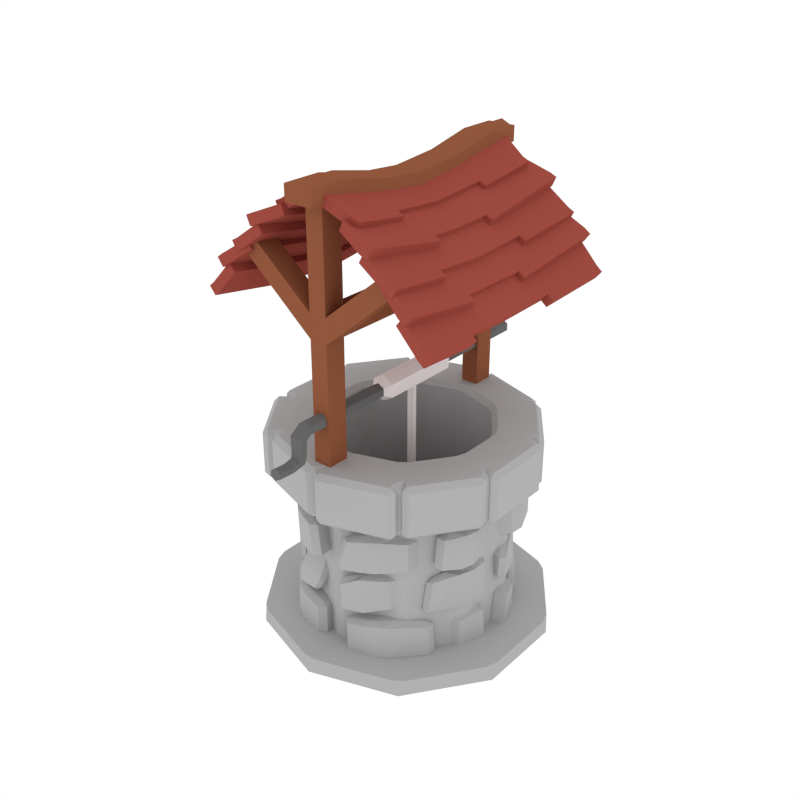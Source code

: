 # Source: Well.blend  (saved by Blender 2.79.0; exported with 4.5.12 LTS)
import bpy
from mathutils import Matrix  # noqa: F401  (used for matrix-valued properties, if any)

bpy.ops.wm.read_factory_settings(use_empty=True)
scene = bpy.context.scene
scene.name = 'Scene'

# ---- collections
col_collection_1 = bpy.data.collections.new('Collection 1'); scene.collection.children.link(col_collection_1)

# ---- materials (node trees are filled in below, after node groups)
mat_grey = bpy.data.materials.new('Grey')
mat_grey.alpha_threshold = 0.0
mat_grey.diffuse_color = (0.4385, 0.4385, 0.4385, 1.0)
mat_grey.roughness = 0.5
mat_brown = bpy.data.materials.new('Brown')
mat_brown.alpha_threshold = 0.0
mat_brown.diffuse_color = (0.281, 0.09589, 0.04671, 1.0)
mat_brown.roughness = 0.5
mat_lightred = bpy.data.materials.new('LightRed')
mat_lightred.alpha_threshold = 0.0
mat_lightred.diffuse_color = (0.3424, 0.07005, 0.05246, 1.0)
mat_lightred.roughness = 0.5
mat_white = bpy.data.materials.new('White')
mat_white.alpha_threshold = 0.0
mat_white.diffuse_color = (0.87, 0.8, 0.8, 1.0)
mat_white.roughness = 0.5
mat_darkgrey = bpy.data.materials.new('DarkGrey')
mat_darkgrey.alpha_threshold = 0.0
mat_darkgrey.diffuse_color = (0.1473, 0.1473, 0.1473, 1.0)
mat_darkgrey.roughness = 0.5

# ---- material node trees

# ---- world
world_world = bpy.data.worlds.new('World'); scene.world = world_world
world_world.color = (1.0, 1.0, 1.0)
world_world.use_sun_shadow = False
world_world.sun_shadow_jitter_overblur = 0.0
world_world.cycles.sampling_method = 'NONE'
world_world.cycles.sample_map_resolution = 256

# ---- meshes
me_cylinder_002 = bpy.data.meshes.new('Cylinder.002')
me_cylinder_002.from_pydata([(0.02184, 0.4638, 0.0637), (-3.698e-09, 0.4709, -0.002033), (-0.02184, 0.4638, 0.0637), (0.02184, 0.3726, 0.9433), (0.02297, 0.3964, 0.9662), (-0.02297, 0.3964, 0.9662), (-0.02184, 0.3726, 0.9433), (0.2768, 0.3809, -0.002033), (0.2549, 0.388, 0.0637), (0.2903, 0.3624, 0.0637), (0.2013, 0.3143, 0.9433), (0.2367, 0.2886, 0.9433), (0.2516, 0.3072, 0.9662), (0.2144, 0.3342, 0.9662), (0.4478, 0.1455, -0.002033), (0.4343, 0.1641, 0.0637), (0.4478, 0.1225, 0.0637), (0.3476, 0.1359, 0.9433), (0.3611, 0.09436, 0.9433), (0.3841, 0.1006, 0.9662), (0.3699, 0.1443, 0.9662), (0.4478, -0.1455, -0.002033), (0.4478, -0.1225, 0.0637), (0.4343, -0.1641, 0.0637), (0.3611, -0.09436, 0.9433), (0.3476, -0.1359, 0.9433), (0.3699, -0.1443, 0.9662), (0.3841, -0.1006, 0.9662), (0.2768, -0.3809, -0.002033), (0.2903, -0.3624, 0.0637), (0.2549, -0.388, 0.0637), (0.2367, -0.2886, 0.9433), (0.2013, -0.3143, 0.9433), (0.2144, -0.3342, 0.9662), (0.2516, -0.3072, 0.9662), (-3.929e-08, -0.4709, -0.002033), (0.02184, -0.4638, 0.0637), (-0.02184, -0.4638, 0.0637), (0.02184, -0.3726, 0.9433), (-0.02184, -0.3726, 0.9433), (-0.02297, -0.3964, 0.9662), (0.02297, -0.3964, 0.9662), (-0.2768, -0.3809, -0.002033), (-0.2549, -0.388, 0.0637), (-0.2903, -0.3624, 0.0637), (-0.2013, -0.3143, 0.9433), (-0.2367, -0.2886, 0.9433), (-0.2516, -0.3072, 0.9662), (-0.2144, -0.3342, 0.9662), (-0.4478, -0.1455, -0.002033), (-0.4343, -0.1641, 0.0637), (-0.4478, -0.1225, 0.0637), (-0.3476, -0.1359, 0.9433), (-0.3611, -0.09436, 0.9433), (-0.3841, -0.1006, 0.9662), (-0.3699, -0.1443, 0.9662), (-0.4478, 0.1455, -0.002033), (-0.4478, 0.1225, 0.0637), (-0.4343, 0.1641, 0.0637), (-0.3611, 0.09436, 0.9433), (-0.3476, 0.1359, 0.9433), (-0.3699, 0.1443, 0.9662), (-0.3841, 0.1006, 0.9662), (-0.2768, 0.3809, -0.002033), (-0.2903, 0.3624, 0.0637), (-0.2549, 0.388, 0.0637), (-0.2367, 0.2886, 0.9433), (-0.2013, 0.3143, 0.9433), (-0.2144, 0.3342, 0.9662), (-0.2516, 0.3072, 0.9662), (0.02184, 0.4638, 0.7041), (-0.02184, 0.4638, 0.7041), (-0.02297, 0.4876, 0.727), (0.02297, 0.4876, 0.727), (0.2549, 0.388, 0.7041), (0.268, 0.4079, 0.727), (0.3052, 0.3809, 0.727), (0.2903, 0.3624, 0.7041), (0.4343, 0.1641, 0.7041), (0.4566, 0.1725, 0.727), (0.4708, 0.1288, 0.727), (0.4478, 0.1225, 0.7041), (0.4478, -0.1225, 0.7041), (0.4708, -0.1288, 0.727), (0.4566, -0.1725, 0.727), (0.4343, -0.1641, 0.7041), (0.2903, -0.3624, 0.7041), (0.3052, -0.3809, 0.727), (0.268, -0.4079, 0.727), (0.2549, -0.388, 0.7041), (0.02184, -0.4638, 0.7041), (0.02297, -0.4876, 0.727), (-0.02297, -0.4876, 0.727), (-0.02184, -0.4638, 0.7041), (-0.2549, -0.388, 0.7041), (-0.268, -0.4079, 0.727), (-0.3052, -0.3809, 0.727), (-0.2903, -0.3624, 0.7041), (-0.4343, -0.1641, 0.7041), (-0.4566, -0.1725, 0.727), (-0.4708, -0.1288, 0.727), (-0.4478, -0.1225, 0.7041), (-0.4478, 0.1225, 0.7041), (-0.4708, 0.1288, 0.727), (-0.4566, 0.1725, 0.727), (-0.4343, 0.1641, 0.7041), (-0.2903, 0.3624, 0.7041), (-0.3052, 0.3809, 0.727), (-0.268, 0.4079, 0.727), (-0.2549, 0.388, 0.7041), (0.329, 0.4137, 0.9662), (0.361, 0.4477, 0.9662), (0.3475, 0.4663, 0.9433), (0.3361, 0.4746, 0.9433), (0.3142, 0.4817, 0.9662), (0.2918, 0.4407, 0.9662), (-0.02297, 0.528, 0.9662), (0.02297, 0.528, 0.9662), (0.02894, 0.5744, 0.9662), (0.007098, 0.5815, 0.9433), (-0.007098, 0.5815, 0.9433), (-0.02894, 0.5744, 0.9662), (0.007098, 0.5815, 0.75), (0.02894, 0.5744, 0.727), (0.02297, 0.528, 0.727), (-0.02297, 0.528, 0.727), (-0.02894, 0.5744, 0.727), (-0.007098, 0.5815, 0.75), (0.5093, 0.1413, 0.9662), (0.5552, 0.15, 0.9662), (0.5552, 0.1729, 0.9433), (0.5508, 0.1864, 0.9433), (0.5373, 0.205, 0.9662), (0.4951, 0.185, 0.9662), (0.5552, -0.15, 0.9662), (0.5093, -0.1413, 0.9662), (0.4951, -0.185, 0.9662), (0.5373, -0.205, 0.9662), (0.5508, -0.1864, 0.9433), (0.5552, -0.1729, 0.9433), (0.2918, -0.4407, 0.9662), (0.3142, -0.4817, 0.9662), (0.3361, -0.4746, 0.9433), (0.3475, -0.4663, 0.9433), (0.361, -0.4477, 0.9662), (0.329, -0.4137, 0.9662), (-0.02297, -0.528, 0.9662), (-0.02894, -0.5744, 0.9662), (-0.007098, -0.5815, 0.9433), (0.007098, -0.5815, 0.9433), (0.02894, -0.5744, 0.9662), (0.02297, -0.528, 0.9662), (-0.329, -0.4137, 0.9662), (-0.361, -0.4477, 0.9662), (-0.3475, -0.4663, 0.9433), (-0.3361, -0.4746, 0.9433), (-0.3142, -0.4817, 0.9662), (-0.2918, -0.4407, 0.9662), (-0.5093, -0.1413, 0.9662), (-0.5552, -0.15, 0.9662), (-0.5552, -0.1729, 0.9433), (-0.5508, -0.1864, 0.9433), (-0.5373, -0.205, 0.9662), (-0.4951, -0.185, 0.9662), (-0.5552, 0.15, 0.9662), (-0.5093, 0.1413, 0.9662), (-0.4951, 0.185, 0.9662), (-0.5373, 0.205, 0.9662), (-0.5508, 0.1864, 0.9433), (-0.5552, 0.1729, 0.9433), (-0.361, 0.4477, 0.9662), (-0.329, 0.4137, 0.9662), (-0.2918, 0.4407, 0.9662), (-0.3142, 0.4817, 0.9662), (-0.3361, 0.4746, 0.9433), (-0.3475, 0.4663, 0.9433), (0.3475, 0.4663, 0.75), (0.361, 0.4477, 0.727), (0.329, 0.4137, 0.727), (0.2918, 0.4407, 0.727), (0.3142, 0.4817, 0.727), (0.3361, 0.4746, 0.75), (0.5552, 0.1729, 0.75), (0.5552, 0.15, 0.727), (0.5093, 0.1413, 0.727), (0.4951, 0.185, 0.727), (0.5373, 0.205, 0.727), (0.5508, 0.1864, 0.75), (0.5552, -0.1729, 0.75), (0.5508, -0.1864, 0.75), (0.5373, -0.205, 0.727), (0.4951, -0.185, 0.727), (0.5093, -0.1413, 0.727), (0.5552, -0.15, 0.727), (0.3361, -0.4746, 0.75), (0.3142, -0.4817, 0.727), (0.2918, -0.4407, 0.727), (0.329, -0.4137, 0.727), (0.361, -0.4477, 0.727), (0.3475, -0.4663, 0.75), (-0.007098, -0.5815, 0.75), (-0.02894, -0.5744, 0.727), (-0.02297, -0.528, 0.727), (0.02297, -0.528, 0.727), (0.02894, -0.5744, 0.727), (0.007098, -0.5815, 0.75), (-0.2918, -0.4407, 0.727), (-0.3142, -0.4817, 0.727), (-0.3361, -0.4746, 0.75), (-0.3475, -0.4663, 0.75), (-0.361, -0.4477, 0.727), (-0.329, -0.4137, 0.727), (-0.4951, -0.185, 0.727), (-0.5373, -0.205, 0.727), (-0.5508, -0.1864, 0.75), (-0.5552, -0.1729, 0.75), (-0.5552, -0.15, 0.727), (-0.5093, -0.1413, 0.727), (-0.5093, 0.1413, 0.727), (-0.5552, 0.15, 0.727), (-0.5552, 0.1729, 0.75), (-0.5508, 0.1864, 0.75), (-0.5373, 0.205, 0.727), (-0.4951, 0.185, 0.727), (-0.3361, 0.4746, 0.75), (-0.3142, 0.4817, 0.727), (-0.2918, 0.4407, 0.727), (-0.329, 0.4137, 0.727), (-0.361, 0.4477, 0.727), (-0.3475, 0.4663, 0.75), (0.369, -0.4535, 0.9662), (0.3555, -0.4721, 0.9433), (0.3876, -0.467, 0.9433), (0.5453, -0.2108, 0.9662), (0.5639, -0.2243, 0.9433), (0.5588, -0.1922, 0.9433), (0.5588, -0.1922, 0.75), (0.5639, -0.2243, 0.75), (0.5453, -0.2108, 0.727), (0.3555, -0.4721, 0.75), (0.369, -0.4535, 0.727), (0.3876, -0.467, 0.75), (0.2013, 0.3143, 0.206), (0.2367, 0.2886, 0.206), (0.02184, 0.3726, 0.206), (-0.02184, 0.3726, 0.206), (0.3476, 0.1359, 0.206), (0.3611, 0.09436, 0.206), (0.3611, -0.09436, 0.206), (0.3476, -0.1359, 0.206), (0.2367, -0.2886, 0.206), (0.2013, -0.3143, 0.206), (0.02184, -0.3726, 0.206), (-0.02184, -0.3726, 0.206), (-0.2013, -0.3143, 0.206), (-0.2367, -0.2886, 0.206), (-0.3476, -0.1359, 0.206), (-0.3611, -0.09436, 0.206), (-0.3611, 0.09436, 0.206), (-0.3476, 0.1359, 0.206), (-0.2367, 0.2886, 0.206), (-0.2013, 0.3143, 0.206), (0.03635, -0.5972, 0.9662), (0.0145, -0.6043, 0.9433), (0.04345, -0.619, 0.9433), (0.3216, -0.5045, 0.9662), (0.3287, -0.5263, 0.9433), (0.3435, -0.4974, 0.9433), (0.3435, -0.4974, 0.75), (0.3287, -0.5263, 0.75), (0.3216, -0.5045, 0.727), (0.0145, -0.6043, 0.75), (0.03635, -0.5972, 0.727), (0.04345, -0.619, 0.75), (-0.3223, -0.5066, 0.9433), (-0.03702, -0.5993, 0.9433), (-0.03702, -0.5993, 0.75), (-0.3223, -0.5066, 0.75), (-0.5638, -0.2242, 0.9662), (-0.5773, -0.2057, 0.9433), (-0.5824, -0.2377, 0.9433), (-0.3875, -0.4669, 0.9662), (-0.4061, -0.4804, 0.9433), (-0.374, -0.4855, 0.9433), (-0.374, -0.4855, 0.75), (-0.4061, -0.4804, 0.75), (-0.3875, -0.4669, 0.727), (-0.5773, -0.2057, 0.75), (-0.5638, -0.2242, 0.727), (-0.5824, -0.2377, 0.75), (-0.5697, 0.15, 0.9662), (-0.5697, 0.1729, 0.9433), (-0.5927, 0.15, 0.9433), (-0.5697, -0.15, 0.9662), (-0.5927, -0.15, 0.9433), (-0.5697, -0.1729, 0.9433), (-0.5697, -0.1729, 0.75), (-0.5927, -0.15, 0.75), (-0.5697, -0.15, 0.727), (-0.5697, 0.1729, 0.75), (-0.5697, 0.15, 0.727), (-0.5927, 0.15, 0.75), (-0.3829, 0.4636, 0.9662), (-0.3694, 0.4822, 0.9433), (-0.4015, 0.4771, 0.9433), (-0.5592, 0.2209, 0.9662), (-0.5778, 0.2344, 0.9433), (-0.5727, 0.2023, 0.9433), (-0.5727, 0.2023, 0.75), (-0.5778, 0.2344, 0.75), (-0.5592, 0.2209, 0.727), (-0.3694, 0.4822, 0.75), (-0.3829, 0.4636, 0.727), (-0.4015, 0.4771, 0.75), (-0.01416, 0.6032, 0.75), (-0.03601, 0.5961, 0.727), (-0.04311, 0.618, 0.75), (-0.01416, 0.6032, 0.9433), (-0.04311, 0.618, 0.9433), (-0.03601, 0.5961, 0.9662), (-0.3213, 0.5035, 0.9662), (-0.3284, 0.5253, 0.9433), (-0.3431, 0.4964, 0.9433), (-0.3431, 0.4964, 0.75), (-0.3284, 0.5253, 0.75), (-0.3213, 0.5035, 0.727), (0.3222, 0.5062, 0.9433), (0.03689, 0.5988, 0.9433), (0.03689, 0.5988, 0.75), (0.3222, 0.5062, 0.75), (0.5373, 0.205, 0.9662), (0.5508, 0.1864, 0.9433), (0.5559, 0.2185, 0.9433), (0.361, 0.4477, 0.9662), (0.3796, 0.4612, 0.9433), (0.3475, 0.4663, 0.9433), (0.3475, 0.4663, 0.75), (0.3796, 0.4612, 0.75), (0.361, 0.4477, 0.727), (0.5508, 0.1864, 0.75), (0.5373, 0.205, 0.727), (0.5559, 0.2185, 0.75), (0.563, -0.15, 0.9662), (0.563, -0.1729, 0.9433), (0.5859, -0.15, 0.9433), (0.563, 0.15, 0.9662), (0.5859, 0.15, 0.9433), (0.563, 0.1729, 0.9433), (0.563, 0.1729, 0.75), (0.5859, 0.15, 0.75), (0.563, 0.15, 0.727), (0.563, -0.1729, 0.75), (0.563, -0.15, 0.727), (0.5859, -0.15, 0.75), (-0.03114, 0.6611, 0.06858), (0.03114, 0.6611, 0.06858), (-1.232e-08, 0.6712, -0.007184), (0.4138, 0.5165, 0.06858), (0.3945, 0.543, -0.007184), (0.3634, 0.5531, 0.06858), (0.6384, 0.1747, 0.06858), (0.6384, 0.2074, -0.007184), (0.6191, 0.2339, 0.06858), (0.6191, -0.2339, 0.06858), (0.6384, -0.2074, -0.007184), (0.6384, -0.1747, 0.06858), (0.3634, -0.5531, 0.06858), (0.3945, -0.543, -0.007184), (0.4138, -0.5165, 0.06858), (-0.03114, -0.6611, 0.06858), (-6.305e-08, -0.6712, -0.007184), (0.03114, -0.6611, 0.06858), (-0.4138, -0.5165, 0.06858), (-0.3945, -0.543, -0.007184), (-0.3634, -0.5531, 0.06858), (-0.6384, -0.1747, 0.06858), (-0.6384, -0.2074, -0.007184), (-0.6191, -0.2339, 0.06858), (-0.6191, 0.2339, 0.06858), (-0.6384, 0.2074, -0.007184), (-0.6384, 0.1747, 0.06858), (-0.3634, 0.5531, 0.06858), (-0.3945, 0.543, -0.007184), (-0.4138, 0.5165, 0.06858), (0.3227, 0.1849, 0.05302), (0.3392, 0.1544, 0.04045), (0.3395, 0.1588, 0.2068), (0.3227, 0.1849, 0.1871), (0.3951, 0.1758, 0.04028), (0.3836, 0.2082, 0.05302), (0.4583, 0.1881, 0.05362), (0.3956, 0.1786, 0.2054), (0.4597, 0.1886, 0.1914), (0.3836, 0.2082, 0.1871), (0.3783, 0.08217, 0.04225), (0.3995, 0.04455, 0.05655), (0.3987, 0.06507, 0.2156), (0.3777, 0.09937, 0.221), (0.5046, 0.05968, 0.05596), (0.4514, 0.03409, 0.05655), (0.4323, 0.07131, 0.04255), (0.5034, 0.07907, 0.2096), (0.4318, 0.09186, 0.2232), (0.4514, 0.05455, 0.2156), (0.2983, 0.2679, 0.05279), (0.3196, 0.2416, 0.06611), (0.3127, 0.2498, 0.2055), (0.2889, 0.2742, 0.2237), (0.06613, 0.368, 0.06257), (0.1011, 0.362, 0.04994), (0.09753, 0.3634, 0.2159), (0.06613, 0.368, 0.1967), (0.3855, 0.3192, 0.06612), (0.3787, 0.2761, 0.06611), (0.3554, 0.3012, 0.05279), (0.3464, 0.3098, 0.2215), (0.3722, 0.2846, 0.2055), (0.3777, 0.3268, 0.2078), (0.09242, 0.4766, 0.04989), (0.05723, 0.4859, 0.06257), (0.08825, 0.5128, 0.06321), (0.08931, 0.4784, 0.2155), (0.0884, 0.5135, 0.2013), (0.05723, 0.4859, 0.1967), (0.2073, 0.3438, 0.05209), (0.2754, 0.2961, 0.05279), (0.2488, 0.3151, 0.2321), (0.188, 0.3502, 0.2327), (0.2086, 0.4863, 0.06547), (0.2651, 0.4531, 0.06611), (0.2769, 0.3893, 0.05279), (0.209, 0.4507, 0.05214), (0.2474, 0.4613, 0.2221), (0.19, 0.4928, 0.2186), (0.1894, 0.4582, 0.2331), (0.2532, 0.4059, 0.2349), (0.2586, 0.2786, 0.4319), (0.2262, 0.3, 0.4472), (0.2317, 0.2991, 0.2772), (0.2586, 0.2786, 0.2978), (0.2332, 0.3801, 0.4475), (0.266, 0.3619, 0.4329), (0.2415, 0.4168, 0.4344), (0.2373, 0.3798, 0.2793), (0.2426, 0.4182, 0.2947), (0.266, 0.3619, 0.2988), (0.1043, 0.403, 0.4419), (0.1644, 0.3579, 0.4514), (0.1139, 0.4003, 0.2607), (0.1833, 0.355, 0.2638), (0.137, 0.4957, 0.4386), (0.0791, 0.5231, 0.4113), (0.09374, 0.4862, 0.4417), (0.1534, 0.4399, 0.4515), (0.1556, 0.4895, 0.2759), (0.1725, 0.4353, 0.2636), (0.1019, 0.4815, 0.2598), (0.09528, 0.5179, 0.2738), (0.3947, 0.08349, 0.2983), (0.4042, 0.05777, 0.3218), (0.4158, 0.04449, 0.4345), (0.3994, 0.0815, 0.4504), (0.2734, 0.2702, 0.2575), (0.2961, 0.2445, 0.2496), (0.2965, 0.2574, 0.461), (0.2697, 0.2811, 0.4508), (0.4867, 0.07873, 0.2934), (0.4668, 0.04922, 0.3066), (0.4545, 0.08022, 0.2867), (0.4594, 0.06918, 0.4386), (0.4819, 0.03419, 0.4187), (0.4992, 0.06082, 0.4151), (0.3037, 0.304, 0.2486), (0.2735, 0.3262, 0.2642), (0.3104, 0.3408, 0.2624), (0.3003, 0.3096, 0.4671), (0.3079, 0.3453, 0.454), (0.2706, 0.33, 0.4578), (0.3432, 0.1923, 0.2611), (0.3793, 0.1291, 0.2809), (0.351, 0.1861, 0.4549), (0.3077, 0.2473, 0.4596), (0.3716, 0.3009, 0.2581), (0.413, 0.2512, 0.2625), (0.4055, 0.1839, 0.2616), (0.3629, 0.2692, 0.2511), (0.3854, 0.2762, 0.4417), (0.3391, 0.3256, 0.4498), (0.3236, 0.2951, 0.4638), (0.3696, 0.2309, 0.4552), (0.05187, 0.399, 0.4942), (0.084, 0.3893, 0.4813), (0.1068, 0.3795, 0.6527), (0.0815, 0.3887, 0.6292), (0.2569, 0.276, 0.4795), (0.2822, 0.2499, 0.492), (0.2822, 0.2499, 0.6261), (0.263, 0.2692, 0.6483), (0.07629, 0.5396, 0.4945), (0.07791, 0.5026, 0.4812), (0.04549, 0.5168, 0.4942), (0.1093, 0.4903, 0.6484), (0.1063, 0.5276, 0.6336), (0.07482, 0.5053, 0.6292), (0.2928, 0.3477, 0.4793), (0.3103, 0.3788, 0.4926), (0.3194, 0.3239, 0.492), (0.2955, 0.3469, 0.6447), (0.3194, 0.3239, 0.6261), (0.3114, 0.3799, 0.6304), (0.1404, 0.3719, 0.4819), (0.2053, 0.3293, 0.4812), (0.1988, 0.3338, 0.6777), (0.157, 0.3612, 0.6759), (0.2136, 0.4752, 0.4949), (0.2148, 0.4249, 0.4815), (0.1507, 0.4767, 0.4819), (0.1567, 0.5109, 0.4953), (0.1744, 0.5028, 0.6465), (0.1719, 0.4681, 0.6665), (0.2255, 0.43, 0.6672), (0.2307, 0.4659, 0.6486), (0.3439, 0.08865, 0.6625), (0.3914, 0.08449, 0.6716), (0.3704, 0.1098, 0.4995), (0.3446, 0.1044, 0.5236), (0.3775, 0.2203, 0.6793), (0.3684, 0.2563, 0.6684), (0.365, 0.262, 0.5345), (0.3729, 0.2314, 0.5136), (0.4385, 0.034, 0.6568), (0.4154, 0.05882, 0.6719), (0.3944, 0.03225, 0.6589), (0.4118, 0.07875, 0.5025), (0.4363, 0.05202, 0.515), (0.3948, 0.04821, 0.52), (0.4293, 0.2552, 0.6796), (0.4582, 0.2767, 0.6664), (0.4184, 0.29, 0.6686), (0.4251, 0.2656, 0.5144), (0.415, 0.2956, 0.5346), (0.4554, 0.2828, 0.5285), (0.4116, 0.08336, 0.6699), (0.4032, 0.1171, 0.6722), (0.3956, 0.1449, 0.4928), (0.3715, 0.11, 0.499), (0.4986, 0.1606, 0.6582), (0.4675, 0.1448, 0.6717), (0.4073, 0.04803, 0.6702), (0.4888, 0.1008, 0.6562), (0.4836, 0.1251, 0.5038), (0.4249, 0.09294, 0.4917), (0.459, 0.173, 0.4919), (0.4906, 0.1862, 0.5062), (0.08822, 0.37, 0.2777), (0.04947, 0.4095, 0.2824), (0.08252, 0.4051, 0.2644), (0.0873, 0.3718, 0.407), (0.06829, 0.4098, 0.4206), (0.04891, 0.4123, 0.396), (0.07188, 0.4877, 0.2638), (0.03748, 0.4965, 0.2809), (0.06658, 0.5238, 0.277), (0.05591, 0.4945, 0.4193), (0.06575, 0.5256, 0.4033), (0.03697, 0.4993, 0.3945), (-0.3732, 0.1878, 0.1816), (-0.3715, 0.1664, 0.2116), (-0.4055, 0.04056, 0.1799), (-0.4172, 0.03126, 0.1464), (-0.4056, 0.1979, 0.2052), (-0.4436, 0.2104, 0.2066), (-0.4074, 0.1774, 0.2356), (-0.4504, 0.04297, 0.1697), (-0.4428, 0.05174, 0.2047), (-0.4814, 0.08167, 0.175), (-0.3946, 0.2075, 0.03118), (-0.3841, 0.2087, 0.07542), (-0.4346, 0.03833, 0.04941), (-0.441, 0.05509, 0.01299), (-0.4494, 0.2257, 0.04631), (-0.411, 0.2235, 0.06964), (-0.4218, 0.2221, 0.02691), (-0.4943, 0.07849, 0.02956), (-0.4695, 0.07003, 0.009669), (-0.4641, 0.05105, 0.04763), (-0.05268, 0.3741, 0.2079), (-0.08708, 0.3732, 0.2196), (-0.0896, 0.371, 0.02898), (-0.05668, 0.3748, 0.04882), (-0.2818, 0.2742, 0.2122), (-0.3072, 0.2503, 0.1982), (-0.3008, 0.2513, 0.0642), (-0.2771, 0.2736, 0.04633), (-0.07405, 0.4738, 0.2077), (-0.07876, 0.4388, 0.2205), (-0.04407, 0.4421, 0.2089), (-0.08293, 0.4382, 0.03207), (-0.07797, 0.4733, 0.04629), (-0.04805, 0.4432, 0.04979), (-0.3778, 0.3372, 0.2082), (-0.4084, 0.356, 0.1935), (-0.406, 0.315, 0.1939), (-0.3732, 0.3371, 0.0426), (-0.3996, 0.3161, 0.05996), (-0.4022, 0.3577, 0.0556), (-0.1234, 0.3723, 0.2178), (-0.2026, 0.3473, 0.2145), (-0.2107, 0.3373, 0.03323), (-0.146, 0.3642, 0.0371), (-0.3141, 0.4353, 0.1964), (-0.2863, 0.4138, 0.211), (-0.1964, 0.4302, 0.2148), (-0.2534, 0.4599, 0.1989), (-0.2632, 0.4521, 0.04224), (-0.2151, 0.4231, 0.03151), (-0.2955, 0.4043, 0.02928), (-0.3232, 0.4258, 0.04263), (-0.041, 0.3895, 0.3), (-0.0119, 0.3998, 0.317), (-0.02831, 0.4026, 0.4292), (-0.0583, 0.3962, 0.4425), (-0.0893, 0.4365, 0.2915), (-0.1104, 0.4617, 0.2989), (-0.06197, 0.4488, 0.3076), (-0.1076, 0.4426, 0.4324), (-0.07838, 0.4516, 0.4197), (-0.1278, 0.4661, 0.4157), (-0.1728, 0.3639, 0.2858), (-0.1106, 0.3794, 0.2864), (-0.1882, 0.3726, 0.4383), (-0.1218, 0.3942, 0.4448), (-0.2162, 0.4346, 0.2806), (-0.1697, 0.4155, 0.2767), (-0.2325, 0.401, 0.2763), (-0.2679, 0.4116, 0.2969), (-0.2223, 0.4469, 0.4184), (-0.2728, 0.4223, 0.4134), (-0.2474, 0.4077, 0.4295), (-0.1797, 0.4297, 0.4356), (-0.3025, 0.2997, 0.3835), (-0.3172, 0.2764, 0.4068), (-0.3088, 0.2761, 0.2548), (-0.2927, 0.3133, 0.2706), (-0.3772, 0.09814, 0.4579), (-0.3812, 0.06387, 0.4509), (-0.3743, 0.04723, 0.2581), (-0.3734, 0.08266, 0.2467), (-0.3482, 0.3455, 0.4041), (-0.332, 0.3184, 0.4132), (-0.312, 0.3446, 0.3926), (-0.3184, 0.3193, 0.2615), (-0.3346, 0.3584, 0.2819), (-0.3027, 0.3586, 0.2798), (-0.4366, 0.07143, 0.4617), (-0.4702, 0.0557, 0.4472), (-0.4376, 0.03309, 0.4484), (-0.4292, 0.05217, 0.2441), (-0.4301, 0.01672, 0.2555), (-0.4636, 0.03949, 0.2564), (-0.3426, 0.2355, 0.424), (-0.3679, 0.1675, 0.4446), (-0.3732, 0.09772, 0.2476), (-0.3557, 0.1707, 0.2509), (-0.471, 0.1289, 0.4471), (-0.4402, 0.1397, 0.4548), (-0.3923, 0.2217, 0.4416), (-0.4524, 0.1905, 0.4398), (-0.4496, 0.1429, 0.263), (-0.4025, 0.1541, 0.251), (-0.4301, 0.07977, 0.2456), (-0.4647, 0.07653, 0.2583), (-0.05303, 0.3889, 0.4625), (-0.01996, 0.3947, 0.4755), (-0.05087, 0.3897, 0.6104), (-0.07714, 0.384, 0.6341), (-0.267, 0.2755, 0.4742), (-0.2386, 0.2981, 0.4615), (-0.2458, 0.294, 0.6303), (-0.2673, 0.2769, 0.6083), (-0.03412, 0.5213, 0.4764), (-0.005054, 0.4963, 0.476), (-0.03842, 0.4845, 0.4631), (-0.07064, 0.4745, 0.6303), (-0.03515, 0.487, 0.611), (-0.06491, 0.5114, 0.6154), (-0.2641, 0.3456, 0.4612), (-0.2922, 0.3238, 0.4739), (-0.2792, 0.378, 0.4745), (-0.2667, 0.345, 0.6265), (-0.2802, 0.3791, 0.6123), (-0.2922, 0.3238, 0.608), (-0.1808, 0.3445, 0.4628), (-0.1111, 0.3787, 0.4632), (-0.1293, 0.3723, 0.6572), (-0.1742, 0.3503, 0.6592), (-0.1758, 0.467, 0.4768), (-0.1164, 0.4985, 0.4772), (-0.1129, 0.4639, 0.4638), (-0.1806, 0.417, 0.4633), (-0.1347, 0.4918, 0.6284), (-0.1935, 0.459, 0.6305), (-0.1909, 0.4228, 0.6491), (-0.1347, 0.4569, 0.6484), (-0.3806, 0.2363, 0.4946), (-0.334, 0.2271, 0.5051), (-0.3393, 0.2178, 0.6445), (-0.3661, 0.2164, 0.6682), (-0.3775, 0.06325, 0.5056), (-0.3823, 0.09951, 0.493), (-0.3822, 0.09544, 0.6591), (-0.3775, 0.06325, 0.6397), (-0.4219, 0.2924, 0.5061), (-0.3779, 0.289, 0.5051), (-0.4014, 0.2645, 0.4927), (-0.4036, 0.2518, 0.6628), (-0.3828, 0.2794, 0.6445), (-0.4246, 0.2806, 0.6486), (-0.4377, 0.07082, 0.4929), (-0.4311, 0.03555, 0.5056), (-0.4691, 0.05334, 0.5063), (-0.438, 0.06739, 0.6585), (-0.4698, 0.05318, 0.6443), (-0.4311, 0.03555, 0.6397), (-0.3961, 0.2052, 0.4951), (-0.3885, 0.226, 0.492), (-0.3672, 0.2164, 0.6686), (-0.3953, 0.1848, 0.6757), (-0.4961, 0.1736, 0.5085), (-0.4795, 0.2319, 0.5083), (-0.4191, 0.2356, 0.4956), (-0.4632, 0.1851, 0.4952), (-0.4801, 0.2139, 0.6617), (-0.4941, 0.154, 0.6616), (-0.4615, 0.1642, 0.6762), (-0.4184, 0.2397, 0.6739), (-0.1799, 0.3392, 0.4258), (-0.2073, 0.3544, 0.4327), (-0.2254, 0.3345, 0.4152), (-0.1658, 0.3369, 0.3174), (-0.2137, 0.3333, 0.3198), (-0.1988, 0.3442, 0.3007), (-0.2667, 0.3911, 0.4237), (-0.2914, 0.4065, 0.4083), (-0.2885, 0.3728, 0.4063), (-0.2605, 0.381, 0.2919), (-0.2767, 0.3716, 0.311), (-0.2776, 0.4043, 0.3025), (0.3392, -0.1544, 0.04045), (0.3227, -0.1849, 0.05302), (0.3227, -0.1849, 0.1871), (0.3395, -0.1588, 0.2068), (0.3951, -0.1758, 0.04028), (0.44, -0.1881, 0.05362), (0.3836, -0.2082, 0.05302), (0.3956, -0.1786, 0.2054), (0.3836, -0.2082, 0.1871), (0.4414, -0.1886, 0.1914), (0.3995, -0.04455, 0.05655), (0.3783, -0.08217, 0.04225), (0.3777, -0.09937, 0.221), (0.3987, -0.06507, 0.2156), (0.4863, -0.05968, 0.05596), (0.4323, -0.07131, 0.04255), (0.4514, -0.03409, 0.05655), (0.4851, -0.07907, 0.2096), (0.4514, -0.05455, 0.2156), (0.4318, -0.09186, 0.2232), (0.3196, -0.2416, 0.06611), (0.2983, -0.2679, 0.05279), (0.2889, -0.2742, 0.2237), (0.3127, -0.2498, 0.2055), (0.1011, -0.362, 0.04994), (0.06613, -0.368, 0.06257), (0.06613, -0.368, 0.1967), (0.09753, -0.3634, 0.2159), (0.3855, -0.3192, 0.06612), (0.3554, -0.3012, 0.05279), (0.3787, -0.2761, 0.06611), (0.3464, -0.3098, 0.2215), (0.3777, -0.3268, 0.2078), (0.3722, -0.2846, 0.2055), (0.09242, -0.4766, 0.04989), (0.08825, -0.5128, 0.06321), (0.05723, -0.4859, 0.06257), (0.08931, -0.4784, 0.2155), (0.05723, -0.4859, 0.1967), (0.0884, -0.5135, 0.2013), (0.2754, -0.2961, 0.05279), (0.2073, -0.3438, 0.05209), (0.188, -0.3502, 0.2327), (0.2488, -0.3151, 0.2321), (0.2086, -0.4863, 0.06547), (0.209, -0.4507, 0.05214), (0.2769, -0.3893, 0.05279), (0.2651, -0.4531, 0.06611), (0.2474, -0.4613, 0.2221), (0.2532, -0.4059, 0.2349), (0.1894, -0.4582, 0.2331), (0.19, -0.4928, 0.2186), (0.2262, -0.3, 0.4472), (0.2586, -0.2786, 0.4319), (0.2586, -0.2786, 0.2978), (0.2317, -0.2991, 0.2772), (0.2332, -0.3801, 0.4475), (0.2415, -0.4168, 0.4344), (0.266, -0.3619, 0.4329), (0.2373, -0.3798, 0.2793), (0.266, -0.3619, 0.2988), (0.2426, -0.4182, 0.2947), (0.1644, -0.3579, 0.4514), (0.1833, -0.355, 0.2638), (0.137, -0.4957, 0.4386), (0.1534, -0.4399, 0.4515), (0.1556, -0.4895, 0.2759), (0.1725, -0.4353, 0.2636), (0.3337, -0.2557, 0.4032), (0.3484, -0.2324, 0.4324), (0.34, -0.2321, 0.243), (0.3239, -0.2693, 0.2627), (0.3743, -0.09942, 0.4578), (0.3783, -0.06515, 0.4508), (0.3715, -0.04851, 0.258), (0.3705, -0.08393, 0.2467), (0.3823, -0.3002, 0.429), (0.3661, -0.2731, 0.4404), (0.3462, -0.2993, 0.4147), (0.3525, -0.274, 0.2514), (0.3687, -0.3131, 0.2768), (0.3368, -0.3133, 0.2742), (0.4367, -0.07143, 0.4617), (0.4703, -0.0557, 0.4472), (0.4377, -0.03309, 0.4484), (0.4292, -0.05217, 0.2441), (0.4302, -0.01672, 0.2555), (0.4637, -0.03949, 0.2564), (0.3338, -0.2621, 0.4462), (0.365, -0.1687, 0.4445), (0.3703, -0.09899, 0.2475), (0.3528, -0.172, 0.2508), (0.4711, -0.1289, 0.4471), (0.4403, -0.1397, 0.4548), (0.3922, -0.2416, 0.4563), (0.4523, -0.2104, 0.4545), (0.4416, -0.1645, 0.2646), (0.4026, -0.1541, 0.251), (0.4302, -0.07977, 0.2456), (0.4648, -0.07653, 0.2583), (0.084, -0.3892, 0.4813), (0.05187, -0.399, 0.4942), (0.0815, -0.3887, 0.6292), (0.1068, -0.3795, 0.6527), (0.2822, -0.2499, 0.492), (0.2569, -0.2761, 0.4795), (0.263, -0.2693, 0.6483), (0.2822, -0.2499, 0.6261), (0.07625, -0.5396, 0.4945), (0.04545, -0.5168, 0.4942), (0.07788, -0.5026, 0.4812), (0.1093, -0.4903, 0.6484), (0.07479, -0.5053, 0.6292), (0.1063, -0.5275, 0.6336), (0.2929, -0.3477, 0.4793), (0.3194, -0.3239, 0.492), (0.3103, -0.3789, 0.4926), (0.2955, -0.3469, 0.6447), (0.3114, -0.3799, 0.6304), (0.3194, -0.3239, 0.6261), (0.2053, -0.3293, 0.4812), (0.1404, -0.3719, 0.4819), (0.157, -0.3612, 0.6759), (0.1988, -0.3338, 0.6777), (0.2136, -0.4752, 0.4949), (0.1566, -0.5109, 0.4953), (0.1507, -0.4767, 0.4819), (0.2147, -0.4249, 0.4815), (0.1744, -0.5028, 0.6465), (0.2307, -0.4659, 0.6486), (0.2255, -0.43, 0.6672), (0.1719, -0.4681, 0.6665), (0.3807, -0.2363, 0.4946), (0.3341, -0.2271, 0.5051), (0.3394, -0.2178, 0.6445), (0.3662, -0.2164, 0.6682), (0.3776, -0.06325, 0.5056), (0.3824, -0.09951, 0.493), (0.3823, -0.09544, 0.6591), (0.3776, -0.06325, 0.6397), (0.4219, -0.2924, 0.5061), (0.378, -0.289, 0.5051), (0.4015, -0.2645, 0.4927), (0.4036, -0.2518, 0.6628), (0.3829, -0.2794, 0.6445), (0.4247, -0.2806, 0.6486), (0.4378, -0.07082, 0.4929), (0.4312, -0.03555, 0.5056), (0.4692, -0.05334, 0.5063), (0.4381, -0.06739, 0.6585), (0.4699, -0.05318, 0.6443), (0.4312, -0.03555, 0.6397), (0.3962, -0.2052, 0.4951), (0.3801, -0.2309, 0.4881), (0.3673, -0.2164, 0.6686), (0.3954, -0.1848, 0.6757), (0.4962, -0.1736, 0.5085), (0.4796, -0.2319, 0.5083), (0.4189, -0.2511, 0.4907), (0.4632, -0.1851, 0.4952), (0.4802, -0.2139, 0.6617), (0.4942, -0.154, 0.6616), (0.4616, -0.1642, 0.6762), (0.4185, -0.2397, 0.6739), (0.08822, -0.37, 0.2777), (0.08252, -0.4051, 0.2644), (0.04947, -0.4095, 0.2824), (0.0873, -0.3718, 0.407), (0.04891, -0.4123, 0.396), (0.06829, -0.4098, 0.4206), (0.07188, -0.4877, 0.2638), (0.06658, -0.5238, 0.277), (0.03748, -0.4965, 0.2809), (0.05591, -0.4945, 0.4193), (0.03697, -0.4993, 0.3945), (0.06575, -0.5256, 0.4033), (-0.3226, -0.1849, 0.05302), (-0.3391, -0.1544, 0.04045), (-0.3394, -0.1588, 0.2068), (-0.3226, -0.1849, 0.1871), (-0.395, -0.1758, 0.04028), (-0.3835, -0.2082, 0.05302), (-0.4272, -0.1881, 0.05362), (-0.3955, -0.1786, 0.2054), (-0.4286, -0.1886, 0.1914), (-0.3835, -0.2082, 0.1871), (-0.3782, -0.08217, 0.04225), (-0.3994, -0.04455, 0.05655), (-0.3986, -0.06507, 0.2156), (-0.3776, -0.09937, 0.221), (-0.4735, -0.05968, 0.05596), (-0.4513, -0.03409, 0.05655), (-0.4322, -0.07131, 0.04255), (-0.4723, -0.07907, 0.2096), (-0.4318, -0.09186, 0.2232), (-0.4513, -0.05455, 0.2156), (-0.2982, -0.2679, 0.05279), (-0.3195, -0.2416, 0.06611), (-0.3126, -0.2498, 0.2055), (-0.2888, -0.2742, 0.2237), (-0.06604, -0.368, 0.06257), (-0.101, -0.362, 0.04994), (-0.09743, -0.3634, 0.2159), (-0.06604, -0.368, 0.1967), (-0.3855, -0.3192, 0.06612), (-0.3786, -0.2761, 0.06611), (-0.3553, -0.3012, 0.05279), (-0.3463, -0.3098, 0.2215), (-0.3721, -0.2846, 0.2055), (-0.3776, -0.3268, 0.2078), (-0.09233, -0.4766, 0.04989), (-0.05714, -0.4859, 0.06257), (-0.08816, -0.5128, 0.06321), (-0.08922, -0.4784, 0.2155), (-0.08831, -0.5135, 0.2013), (-0.05714, -0.4859, 0.1967), (-0.2073, -0.3438, 0.05209), (-0.2754, -0.2961, 0.05279), (-0.2487, -0.3151, 0.2321), (-0.1879, -0.3502, 0.2327), (-0.2085, -0.4863, 0.06547), (-0.265, -0.4531, 0.06611), (-0.2768, -0.3893, 0.05279), (-0.2089, -0.4507, 0.05214), (-0.2473, -0.4613, 0.2221), (-0.1899, -0.4928, 0.2186), (-0.1893, -0.4582, 0.2331), (-0.2531, -0.4059, 0.2349), (-0.08586, -0.3838, 0.4593), (-0.07411, -0.3831, 0.4284), (-0.2074, -0.3621, 0.4352), (-0.1908, -0.3656, 0.4617), (-0.082, -0.4051, 0.4261), (-0.09343, -0.3932, 0.4534), (-0.09661, -0.4332, 0.4275), (-0.2143, -0.3864, 0.4222), (-0.2066, -0.4186, 0.4223), (-0.1988, -0.378, 0.4478), (-0.08122, -0.4073, 0.3219), (-0.0732, -0.3887, 0.3612), (-0.2238, -0.3858, 0.3222), (-0.2211, -0.3707, 0.3777), (-0.09554, -0.4828, 0.336), (-0.1164, -0.4943, 0.2861), (-0.08953, -0.4708, 0.3034), (-0.08043, -0.4428, 0.3563), (-0.2237, -0.4618, 0.3445), (-0.2287, -0.4202, 0.3639), (-0.2324, -0.4475, 0.3027), (-0.2248, -0.4766, 0.2936), (-0.3158, -0.2733, 0.4068), (-0.3011, -0.2966, 0.3834), (-0.2913, -0.3102, 0.2705), (-0.3074, -0.2729, 0.2548), (-0.3798, -0.06072, 0.4508), (-0.3758, -0.09499, 0.4579), (-0.372, -0.07951, 0.2467), (-0.3729, -0.04408, 0.258), (-0.3482, -0.3455, 0.4041), (-0.312, -0.3446, 0.3926), (-0.332, -0.3184, 0.4132), (-0.3184, -0.3193, 0.2615), (-0.3027, -0.3586, 0.2798), (-0.3346, -0.3584, 0.2819), (-0.4366, -0.07143, 0.4617), (-0.4376, -0.03309, 0.4484), (-0.4702, -0.0557, 0.4472), (-0.4292, -0.05217, 0.2441), (-0.4636, -0.03949, 0.2564), (-0.4301, -0.01672, 0.2555), (-0.3665, -0.1643, 0.4446), (-0.3412, -0.2324, 0.424), (-0.3543, -0.1676, 0.2509), (-0.3717, -0.09457, 0.2475), (-0.471, -0.1289, 0.4471), (-0.4524, -0.1905, 0.4398), (-0.3923, -0.2217, 0.4416), (-0.4402, -0.1397, 0.4548), (-0.4496, -0.1429, 0.263), (-0.4647, -0.07653, 0.2583), (-0.4301, -0.07977, 0.2456), (-0.4025, -0.1541, 0.251), (-0.05178, -0.399, 0.4942), (-0.08391, -0.3893, 0.4813), (-0.1067, -0.3795, 0.6527), (-0.08141, -0.3887, 0.6292), (-0.2568, -0.276, 0.4795), (-0.2821, -0.2499, 0.492), (-0.2821, -0.2499, 0.6261), (-0.2629, -0.2692, 0.6483), (-0.0762, -0.5396, 0.4945), (-0.07782, -0.5026, 0.4812), (-0.0454, -0.5168, 0.4942), (-0.1092, -0.4903, 0.6484), (-0.1062, -0.5276, 0.6336), (-0.07473, -0.5053, 0.6292), (-0.2928, -0.3477, 0.4793), (-0.3102, -0.3788, 0.4926), (-0.3193, -0.3239, 0.492), (-0.2954, -0.3469, 0.6447), (-0.3193, -0.3239, 0.6261), (-0.3113, -0.3799, 0.6304), (-0.1403, -0.3719, 0.4819), (-0.2052, -0.3293, 0.4812), (-0.1987, -0.3338, 0.6777), (-0.1569, -0.3612, 0.6759), (-0.2136, -0.4752, 0.4949), (-0.2147, -0.4249, 0.4815), (-0.1506, -0.4767, 0.4819), (-0.1566, -0.5109, 0.4953), (-0.1743, -0.5028, 0.6465), (-0.1718, -0.4681, 0.6665), (-0.2254, -0.43, 0.6672), (-0.2306, -0.4659, 0.6486), (-0.334, -0.2271, 0.5051), (-0.3806, -0.2363, 0.4946), (-0.3661, -0.2164, 0.6682), (-0.3393, -0.2178, 0.6445), (-0.3823, -0.09951, 0.493), (-0.3775, -0.06325, 0.5056), (-0.3775, -0.06325, 0.6397), (-0.3822, -0.09544, 0.6591), (-0.4219, -0.2924, 0.5061), (-0.4014, -0.2645, 0.4927), (-0.3779, -0.289, 0.5051), (-0.4036, -0.2518, 0.6628), (-0.4246, -0.2806, 0.6486), (-0.3828, -0.2794, 0.6445), (-0.4377, -0.07082, 0.4929), (-0.4691, -0.05334, 0.5063), (-0.4311, -0.03555, 0.5056), (-0.438, -0.06739, 0.6585), (-0.4311, -0.03555, 0.6397), (-0.4698, -0.05318, 0.6443), (-0.3777, -0.2306, 0.4907), (-0.3961, -0.2052, 0.4951), (-0.3953, -0.1848, 0.6757), (-0.3672, -0.2164, 0.6686), (-0.4961, -0.1736, 0.5085), (-0.4632, -0.1851, 0.4952), (-0.4217, -0.2384, 0.4895), (-0.4795, -0.2319, 0.5083), (-0.4801, -0.2139, 0.6617), (-0.4184, -0.2397, 0.6739), (-0.4615, -0.1642, 0.6762), (-0.4941, -0.154, 0.6616), (-0.2058, -0.3612, 0.3065), (-0.2039, -0.3879, 0.2715), (-0.2196, -0.3863, 0.2972), (-0.1043, -0.3771, 0.311), (-0.09655, -0.406, 0.292), (-0.115, -0.4029, 0.2755), (-0.2282, -0.4492, 0.2786), (-0.2136, -0.454, 0.2513), (-0.2212, -0.4782, 0.2705), (-0.1058, -0.4703, 0.2718), (-0.1222, -0.4938, 0.275), (-0.1247, -0.469, 0.2553), (0.04081, -0.5376, 0.9059), (0.04081, -0.5376, 1.5), (0.04081, -0.4392, 0.9059), (0.04081, -0.4392, 1.5), (0.04081, -0.4392, 1.609), (0.04081, -0.5376, 1.609), (0.3747, -0.4392, 1.778), (0.3747, -0.5376, 1.778), (0.3141, -0.4392, 1.836), (0.3141, -0.5376, 1.836), (0.04081, -0.4392, 2.05), (0.04081, -0.5376, 2.05), (0.04081, -0.4392, 2.119), (0.04081, -0.5376, 2.119), (0.06557, -0.4392, 2.05), (0.06557, -0.5376, 2.05), (0.06557, -0.4392, 2.119), (0.06557, -0.5376, 2.119), (0.04081, -0.6149, 2.119), (0.04081, -0.6149, 2.05), (0.06557, -0.6149, 2.05), (0.06557, -0.6149, 2.119), (0.04081, -0.2196, 2.004), (0.04081, -0.2196, 2.073), (0.06557, -0.2196, 2.004), (0.06557, -0.2196, 2.073), (0.03284, -0.5568, 2.054), (0.05123, -0.5568, 2.096), (0.1564, -0.526, 1.981), (0.1748, -0.526, 2.022), (0.01332, -0.2536, 2.011), (0.1544, -0.2536, 1.976), (0.03171, -0.2536, 2.052), (0.136, -0.2536, 1.935), (0.1857, -0.2536, 1.962), (0.2062, -0.526, 2.008), (0.1878, -0.526, 1.967), (0.1673, -0.2536, 1.921), (0.1347, -0.5517, 1.97), (0.153, -0.5517, 2.012), (0.2563, -0.5836, 1.919), (0.2747, -0.5836, 1.961), (0.1151, -0.2542, 1.926), (0.2568, -0.1606, 1.879), (0.1335, -0.2542, 1.968), (0.2384, -0.1606, 1.838), (0.2882, -0.1606, 1.865), (0.3061, -0.5836, 1.947), (0.2877, -0.5836, 1.906), (0.2698, -0.1606, 1.824), (0.2409, -0.5696, 1.881), (0.2624, -0.5696, 1.921), (0.3586, -0.5696, 1.798), (0.38, -0.5696, 1.838), (0.2181, -0.254, 1.839), (0.3562, -0.254, 1.793), (0.2396, -0.254, 1.878), (0.3347, -0.254, 1.754), (0.3864, -0.254, 1.777), (0.4103, -0.5696, 1.822), (0.3888, -0.5696, 1.782), (0.3649, -0.254, 1.737), (0.3222, -0.5517, 1.798), (0.3485, -0.5517, 1.835), (0.4314, -0.5836, 1.724), (0.4576, -0.5836, 1.761), (0.2944, -0.2542, 1.759), (0.4238, -0.1606, 1.685), (0.3206, -0.2542, 1.796), (0.3975, -0.1606, 1.648), (0.4518, -0.1606, 1.665), (0.4856, -0.5836, 1.741), (0.4593, -0.5836, 1.705), (0.4255, -0.1606, 1.628), (0.4086, -0.5696, 1.69), (0.4376, -0.5696, 1.725), (0.5074, -0.5696, 1.585), (0.5364, -0.5696, 1.62), (0.3778, -0.254, 1.653), (0.5042, -0.254, 1.581), (0.4068, -0.254, 1.687), (0.4752, -0.254, 1.546), (0.5306, -0.254, 1.559), (0.5628, -0.5696, 1.598), (0.5338, -0.5696, 1.563), (0.5016, -0.254, 1.524), (-0.04081, -0.5376, 0.9059), (-0.04081, -0.5376, 1.5), (-0.04081, -0.4392, 0.9059), (-0.04081, -0.4392, 1.5), (-0.04081, -0.4392, 1.609), (-0.04081, -0.5376, 1.609), (0.0, -0.4392, 0.9059), (0.0, -0.4392, 1.5), (0.0, -0.5376, 0.9059), (0.0, -0.5376, 1.5), (0.0, -0.5376, 1.609), (-0.3747, -0.4392, 1.778), (-0.3747, -0.5376, 1.778), (-0.3141, -0.4392, 1.836), (-0.3141, -0.5376, 1.836), (0.0, -0.4392, 2.05), (-0.04081, -0.4392, 2.05), (-0.04081, -0.5376, 2.05), (0.0, -0.4392, 2.138), (0.0, -0.4392, 1.609), (0.0, -0.5376, 2.05), (-0.04081, -0.4392, 2.119), (-0.04081, -0.5376, 2.119), (0.0, -0.5376, 2.138), (-0.06557, -0.4392, 2.05), (-0.06557, -0.5376, 2.05), (-0.06557, -0.4392, 2.119), (-0.06557, -0.5376, 2.119), (-0.04081, -0.6149, 2.119), (0.0, -0.6149, 2.138), (-0.04081, -0.6149, 2.05), (0.0, -0.6149, 2.05), (-0.06557, -0.6149, 2.05), (-0.06557, -0.6149, 2.119), (0.0, -0.2196, 2.004), (-0.04081, -0.2196, 2.004), (-0.04081, -0.2196, 2.073), (0.0, -0.2196, 2.092), (-0.06557, -0.2196, 2.004), (-0.06557, -0.2196, 2.073), (-0.03284, -0.5568, 2.054), (-0.05123, -0.5568, 2.096), (-0.1564, -0.526, 1.981), (-0.1748, -0.526, 2.022), (-0.01332, -0.2536, 2.011), (-0.1544, -0.2536, 1.976), (-0.03171, -0.2536, 2.052), (-0.136, -0.2536, 1.935), (-0.1857, -0.2536, 1.962), (-0.2062, -0.526, 2.008), (-0.1878, -0.526, 1.967), (-0.1673, -0.2536, 1.921), (-0.1347, -0.5517, 1.97), (-0.153, -0.5517, 2.012), (-0.2563, -0.5836, 1.919), (-0.2747, -0.5836, 1.961), (-0.1151, -0.2542, 1.926), (-0.2568, -0.1606, 1.879), (-0.1335, -0.2542, 1.968), (-0.2384, -0.1606, 1.838), (-0.2882, -0.1606, 1.865), (-0.3061, -0.5836, 1.947), (-0.2877, -0.5836, 1.906), (-0.2698, -0.1606, 1.824), (-0.2409, -0.5696, 1.881), (-0.2624, -0.5696, 1.921), (-0.3586, -0.5696, 1.798), (-0.38, -0.5696, 1.838), (-0.2181, -0.254, 1.839), (-0.3562, -0.254, 1.793), (-0.2396, -0.254, 1.878), (-0.3347, -0.254, 1.754), (-0.3864, -0.254, 1.777), (-0.4103, -0.5696, 1.822), (-0.3888, -0.5696, 1.782), (-0.3649, -0.254, 1.737), (-0.3222, -0.5517, 1.798), (-0.3485, -0.5517, 1.835), (-0.4314, -0.5836, 1.724), (-0.4576, -0.5836, 1.761), (-0.2944, -0.2542, 1.759), (-0.4238, -0.1606, 1.685), (-0.3206, -0.2542, 1.796), (-0.3975, -0.1606, 1.648), (-0.4518, -0.1606, 1.665), (-0.4856, -0.5836, 1.741), (-0.4593, -0.5836, 1.705), (-0.4255, -0.1606, 1.628), (-0.4086, -0.5696, 1.69), (-0.4376, -0.5696, 1.725), (-0.5074, -0.5696, 1.585), (-0.5364, -0.5696, 1.62), (-0.3778, -0.254, 1.653), (-0.5042, -0.254, 1.581), (-0.4068, -0.254, 1.687), (-0.4752, -0.254, 1.546), (-0.5306, -0.254, 1.559), (-0.5628, -0.5696, 1.598), (-0.5338, -0.5696, 1.563), (-0.5016, -0.254, 1.524), (0.04081, 0.5376, 0.9059), (0.04081, 0.5376, 1.5), (0.04081, 0.4392, 0.9059), (0.04081, 0.4392, 1.5), (0.04081, 0.4392, 1.609), (0.04081, 0.5376, 1.609), (0.04081, 0.0, 1.609), (0.04081, 0.0, 1.5), (0.3747, 0.4392, 1.778), (0.3747, 0.5376, 1.778), (0.3141, 0.4392, 1.836), (0.3141, 0.5376, 1.836), (0.04081, 0.4392, 2.05), (0.04081, 0.5376, 2.05), (0.04081, 0.4392, 2.119), (0.04081, 0.5376, 2.119), (0.04081, 0.0, 1.986), (0.04081, 0.0, 2.055), (0.06557, 0.4392, 2.05), (0.06557, 0.5376, 2.05), (0.06557, 0.4392, 2.119), (0.06557, 0.5376, 2.119), (0.06557, 0.0, 2.055), (0.06557, 0.0, 1.986), (0.04081, 0.6149, 2.119), (0.04081, 0.6149, 2.05), (0.06557, 0.6149, 2.05), (0.06557, 0.6149, 2.119), (0.04081, 0.2196, 2.004), (0.04081, 0.2196, 2.073), (0.06557, 0.2196, 2.004), (0.06557, 0.2196, 2.073), (0.03284, 0.5568, 2.054), (0.05123, 0.5568, 2.096), (0.1564, 0.526, 1.981), (0.1748, 0.526, 2.022), (0.002554, 0.0, 1.986), (0.02094, 0.0, 2.028), (0.1252, 0.0, 1.91), (0.1436, 0.0, 1.952), (0.01332, 0.2536, 2.011), (0.1544, 0.2536, 1.976), (0.03171, 0.2536, 2.052), (0.136, 0.2536, 1.935), (0.1857, 0.2536, 1.962), (0.2062, 0.526, 2.008), (0.1878, 0.526, 1.967), (0.1673, 0.2536, 1.921), (0.1347, 0.5517, 1.97), (0.153, 0.5517, 2.012), (0.2563, 0.5836, 1.919), (0.2747, 0.5836, 1.961), (0.1044, 0.0, 1.902), (0.1228, 0.0, 1.943), (0.227, 0.0, 1.826), (0.2454, 0.0, 1.867), (0.1151, 0.2542, 1.926), (0.2568, 0.1606, 1.879), (0.1335, 0.2542, 1.968), (0.2384, 0.1606, 1.838), (0.2882, 0.1606, 1.865), (0.3061, 0.5836, 1.947), (0.2877, 0.5836, 1.906), (0.2698, 0.1606, 1.824), (0.2409, 0.5696, 1.881), (0.2624, 0.5696, 1.921), (0.3586, 0.5696, 1.798), (0.38, 0.5696, 1.838), (0.2056, 0.0, 1.815), (0.227, 0.0, 1.855), (0.3221, 0.0, 1.73), (0.3436, 0.0, 1.77), (0.2181, 0.254, 1.839), (0.3562, 0.254, 1.793), (0.2396, 0.254, 1.878), (0.3347, 0.254, 1.754), (0.3864, 0.254, 1.777), (0.4103, 0.5696, 1.822), (0.3888, 0.5696, 1.782), (0.3649, 0.254, 1.737), (0.3222, 0.5517, 1.798), (0.3485, 0.5517, 1.835), (0.4314, 0.5836, 1.724), (0.4576, 0.5836, 1.761), (0.279, 0.0, 1.737), (0.3052, 0.0, 1.774), (0.3841, 0.0, 1.639), (0.4103, 0.0, 1.676), (0.2944, 0.2542, 1.759), (0.4238, 0.1606, 1.685), (0.3206, 0.2542, 1.796), (0.3975, 0.1606, 1.648), (0.4518, 0.1606, 1.665), (0.4856, 0.5836, 1.741), (0.4593, 0.5836, 1.705), (0.4255, 0.1606, 1.628), (0.4086, 0.5696, 1.69), (0.4376, 0.5696, 1.725), (0.5074, 0.5696, 1.585), (0.5364, 0.5696, 1.62), (0.3609, 0.0, 1.632), (0.3899, 0.0, 1.667), (0.4582, 0.0, 1.526), (0.4872, 0.0, 1.561), (0.3778, 0.254, 1.653), (0.5042, 0.254, 1.581), (0.4068, 0.254, 1.687), (0.4752, 0.254, 1.546), (0.5306, 0.254, 1.559), (0.5628, 0.5696, 1.598), (0.5338, 0.5696, 1.563), (0.5016, 0.254, 1.524), (-0.04081, 0.5376, 0.9059), (-0.04081, 0.5376, 1.5), (-0.04081, 0.4392, 0.9059), (-0.04081, 0.4392, 1.5), (-0.04081, 0.4392, 1.609), (-0.04081, 0.5376, 1.609), (-0.04081, 0.0, 1.609), (-0.04081, 0.0, 1.5), (0.0, 0.4392, 0.9059), (0.0, 0.4392, 1.5), (0.0, 0.5376, 0.9059), (0.0, 0.5376, 1.5), (0.0, 0.5376, 1.609), (0.0, 0.0, 1.5), (-0.3747, 0.4392, 1.778), (-0.3747, 0.5376, 1.778), (-0.3141, 0.4392, 1.836), (-0.3141, 0.5376, 1.836), (0.0, 0.4392, 2.05), (-0.04081, 0.4392, 2.05), (-0.04081, 0.5376, 2.05), (0.0, 0.4392, 2.138), (0.0, 0.4392, 1.609), (0.0, 0.5376, 2.05), (0.0, 0.0, 1.609), (-0.04081, 0.4392, 2.119), (-0.04081, 0.5376, 2.119), (0.0, 0.5376, 2.138), (0.0, 0.0, 1.986), (-0.04081, 0.0, 1.986), (0.0, 0.0, 2.074), (-0.04081, 0.0, 2.055), (-0.06557, 0.4392, 2.05), (-0.06557, 0.5376, 2.05), (-0.06557, 0.4392, 2.119), (-0.06557, 0.5376, 2.119), (-0.06557, 0.0, 2.055), (-0.06557, 0.0, 1.986), (-0.04081, 0.6149, 2.119), (0.0, 0.6149, 2.138), (-0.04081, 0.6149, 2.05), (0.0, 0.6149, 2.05), (-0.06557, 0.6149, 2.05), (-0.06557, 0.6149, 2.119), (0.0, 0.2196, 2.004), (-0.04081, 0.2196, 2.004), (-0.04081, 0.2196, 2.073), (0.0, 0.2196, 2.092), (-0.06557, 0.2196, 2.004), (-0.06557, 0.2196, 2.073), (-0.03284, 0.5568, 2.054), (-0.05123, 0.5568, 2.096), (-0.1564, 0.526, 1.981), (-0.1748, 0.526, 2.022), (-0.002554, 0.0, 1.986), (-0.02094, 0.0, 2.028), (-0.1252, 0.0, 1.91), (-0.1436, 0.0, 1.952), (-0.01332, 0.2536, 2.011), (-0.1544, 0.2536, 1.976), (-0.03171, 0.2536, 2.052), (-0.136, 0.2536, 1.935), (-0.1857, 0.2536, 1.962), (-0.2062, 0.526, 2.008), (-0.1878, 0.526, 1.967), (-0.1673, 0.2536, 1.921), (-0.1347, 0.5517, 1.97), (-0.153, 0.5517, 2.012), (-0.2563, 0.5836, 1.919), (-0.2747, 0.5836, 1.961), (-0.1044, 0.0, 1.902), (-0.1228, 0.0, 1.943), (-0.227, 0.0, 1.826), (-0.2454, 0.0, 1.867), (-0.1151, 0.2542, 1.926), (-0.2568, 0.1606, 1.879), (-0.1335, 0.2542, 1.968), (-0.2384, 0.1606, 1.838), (-0.2882, 0.1606, 1.865), (-0.3061, 0.5836, 1.947), (-0.2877, 0.5836, 1.906), (-0.2698, 0.1606, 1.824), (-0.2409, 0.5696, 1.881), (-0.2624, 0.5696, 1.921), (-0.3586, 0.5696, 1.798), (-0.38, 0.5696, 1.838), (-0.2056, 0.0, 1.815), (-0.227, 0.0, 1.855), (-0.3221, 0.0, 1.73), (-0.3436, 0.0, 1.77), (-0.2181, 0.254, 1.839), (-0.3562, 0.254, 1.793), (-0.2396, 0.254, 1.878), (-0.3347, 0.254, 1.754), (-0.3864, 0.254, 1.777), (-0.4103, 0.5696, 1.822), (-0.3888, 0.5696, 1.782), (-0.3649, 0.254, 1.737), (-0.3222, 0.5517, 1.798), (-0.3485, 0.5517, 1.835), (-0.4314, 0.5836, 1.724), (-0.4576, 0.5836, 1.761), (-0.279, 0.0, 1.737), (-0.3052, 0.0, 1.774), (-0.3841, 0.0, 1.639), (-0.4103, 0.0, 1.676), (-0.2944, 0.2542, 1.759), (-0.4238, 0.1606, 1.685), (-0.3206, 0.2542, 1.796), (-0.3975, 0.1606, 1.648), (-0.4518, 0.1606, 1.665), (-0.4856, 0.5836, 1.741), (-0.4593, 0.5836, 1.705), (-0.4255, 0.1606, 1.628), (-0.4086, 0.5696, 1.69), (-0.4376, 0.5696, 1.725), (-0.5074, 0.5696, 1.585), (-0.5364, 0.5696, 1.62), (-0.3609, 0.0, 1.632), (-0.3899, 0.0, 1.667), (-0.4582, 0.0, 1.526), (-0.4872, 0.0, 1.561), (-0.3778, 0.254, 1.653), (-0.5042, 0.254, 1.581), (-0.4068, 0.254, 1.687), (-0.4752, 0.254, 1.546), (-0.5306, 0.254, 1.559), (-0.5628, 0.5696, 1.598), (-0.5338, 0.5696, 1.563), (-0.5016, 0.254, 1.524), (0.02923, -0.6499, 1.131), (2.752e-17, -0.6348, 1.123), (1.499e-17, -0.6276, 1.131), (0.0, 0.6866, 1.131), (0.02923, -0.6276, 1.148), (0.02923, 0.6866, 1.148), (0.02923, -0.6276, 1.181), (0.02923, 0.6866, 1.181), (-2.951e-09, -0.6276, 1.198), (-2.951e-09, 0.6866, 1.198), (-0.02923, -0.6276, 1.181), (-0.02923, 0.6866, 1.181), (-0.02923, -0.6276, 1.148), (-0.02923, 0.6866, 1.148), (0.02923, -0.68, 1.146), (-2.951e-09, -0.6951, 1.153), (-0.02923, -0.68, 1.146), (-0.02923, -0.6499, 1.131), (-0.0265, -0.6508, 1.067), (2.349e-17, -0.6355, 1.067), (-0.0265, -0.6813, 1.067), (-2.675e-09, -0.6966, 1.067), (0.0265, -0.6813, 1.067), (0.0265, -0.6508, 1.067), (-0.0265, -0.6609, 1.033), (2.364e-17, -0.6488, 1.023), (-0.0265, -0.6852, 1.051), (-2.675e-09, -0.6973, 1.06), (0.0265, -0.6852, 1.051), (0.0265, -0.6609, 1.033), (-0.02429, -0.7219, 1.02), (-1.032e-10, -0.7212, 1.008), (-0.02429, -0.7232, 1.044), (-2.556e-09, -0.7239, 1.056), (0.02429, -0.7232, 1.044), (0.02429, -0.7219, 1.02), (-0.02429, -0.7987, 1.024), (-2.481e-10, -0.8003, 1.012), (-0.02429, -0.7956, 1.047), (-2.701e-09, -0.794, 1.059), (0.02429, -0.7956, 1.047), (0.02429, -0.7987, 1.024), (9.993e-18, -0.1962, 1.131), (4.997e-18, 0.2418, 1.131), (0.02923, 0.2418, 1.148), (0.02923, -0.1962, 1.148), (0.02923, 0.2418, 1.181), (0.02923, -0.1962, 1.181), (-2.951e-09, 0.2418, 1.198), (-2.951e-09, -0.1962, 1.198), (-0.02923, 0.2418, 1.181), (-0.02923, -0.1962, 1.181), (-0.02923, 0.2418, 1.148), (-0.02923, -0.1962, 1.148), (1.73e-17, -0.1644, 1.106), (8.651e-18, 0.21, 1.106), (0.05061, 0.21, 1.135), (0.05061, -0.1644, 1.135), (0.05061, 0.21, 1.194), (0.05061, -0.1644, 1.194), (-5.109e-09, 0.21, 1.223), (-5.109e-09, -0.1644, 1.223), (-0.05061, 0.21, 1.194), (-0.05061, -0.1644, 1.194), (-0.05061, 0.21, 1.135), (-0.05061, -0.1644, 1.135), (5.624e-18, 0.01333, 1.106), (2.812e-18, 0.03228, 1.106), (0.01645, 0.03228, 1.116), (0.01645, 0.01333, 1.116), (-0.01645, 0.03228, 1.116), (-0.01645, 0.01333, 1.116), (5.624e-18, 0.01333, 0.04466), (2.812e-18, 0.03228, 0.04466), (0.01645, 0.03228, 0.04466), (0.01645, 0.01333, 0.04466), (-0.01645, 0.03228, 0.04466), (-0.01645, 0.01333, 0.04466)], [], [(58, 105, 106, 64), (23, 85, 86, 29), (95, 92, 202, 206), (99, 96, 211, 212), (6, 67, 261, 245), (37, 93, 94, 43), (103, 100, 217, 218), (51, 101, 102, 57), (44, 97, 98, 50), (107, 104, 223, 227), (16, 81, 82, 22), (65, 109, 71, 2), (10, 3, 244, 242), (66, 60, 259, 260), (59, 53, 257, 258), (52, 46, 255, 256), (40, 48, 157, 146), (38, 32, 251, 252), (31, 25, 249, 250), (24, 18, 247, 248), (17, 11, 243, 246), (1, 7, 14, 21, 28, 35, 42, 49, 56, 63), (176, 112, 335, 336), (328, 329, 180, 123), (189, 138, 235, 236), (139, 188, 351, 343), (277, 274, 155, 208), (153, 162, 278, 281), (276, 277, 207, 201), (228, 222, 310, 312), (169, 220, 299, 291), (274, 156, 155), (68, 5, 116, 172), (91, 88, 196, 203), (45, 39, 253, 254), (87, 84, 191, 197), (75, 73, 124, 179), (83, 80, 184, 192), (30, 89, 90, 36), (72, 108, 226, 125), (327, 328, 122, 119), (79, 76, 178, 185), (204, 195, 270, 272), (141, 150, 262, 265), (194, 142, 267, 268), (269, 266, 264, 273), (33, 41, 151, 140), (26, 34, 145, 136), (4, 13, 115, 117), (19, 27, 135, 128), (12, 20, 133, 110), (9, 77, 78, 15), (61, 69, 171, 166), (54, 62, 165, 158), (47, 55, 163, 152), (276, 275, 274, 277), (143, 199, 239, 231), (275, 276, 200, 148), (285, 282, 280, 289), (213, 210, 286, 288), (209, 154, 283, 284), (149, 205, 271, 263), (297, 294, 292, 301), (159, 164, 290, 293), (219, 216, 298, 300), (215, 160, 295, 296), (309, 306, 304, 313), (221, 168, 307, 308), (161, 214, 287, 279), (167, 170, 302, 305), (324, 321, 318, 316), (224, 174, 322, 323), (237, 234, 232, 241), (186, 177, 338, 340), (328, 327, 326, 329), (173, 121, 319, 320), (126, 225, 325, 315), (175, 229, 311, 303), (337, 334, 332, 341), (329, 326, 113, 181), (129, 134, 342, 345), (120, 127, 314, 317), (349, 346, 344, 353), (111, 132, 330, 333), (182, 130, 347, 348), (193, 183, 350, 352), (198, 190, 238, 240), (131, 187, 339, 331), (137, 144, 230, 233), (28, 21, 364, 367), (3, 4, 5, 6), (23, 29, 368, 363), (10, 11, 12, 13), (42, 35, 370, 373), (17, 18, 19, 20), (37, 43, 374, 369), (24, 25, 26, 27), (56, 49, 376, 379), (31, 32, 33, 34), (51, 57, 380, 375), (38, 39, 40, 41), (57, 58, 378, 380), (45, 46, 47, 48), (1, 63, 382, 356), (52, 53, 54, 55), (43, 44, 372, 374), (59, 60, 61, 62), (65, 2, 354, 381), (66, 67, 68, 69), (70, 71, 72, 73), (74, 75, 76, 77), (78, 79, 80, 81), (82, 83, 84, 85), (86, 87, 88, 89), (90, 91, 92, 93), (94, 95, 96, 97), (98, 99, 100, 101), (102, 103, 104, 105), (106, 107, 108, 109), (110, 111, 112, 113, 114, 115), (116, 117, 118, 119, 120, 121), (122, 123, 124, 125, 126, 127), (128, 129, 130, 131, 132, 133), (134, 135, 136, 137, 138, 139), (140, 141, 142, 143, 144, 145), (146, 147, 148, 149, 150, 151), (152, 153, 154, 155, 156, 157), (158, 159, 160, 161, 162, 163), (164, 165, 166, 167, 168, 169), (170, 171, 172, 173, 174, 175), (176, 177, 178, 179, 180, 181), (182, 183, 184, 185, 186, 187), (188, 189, 190, 191, 192, 193), (194, 195, 196, 197, 198, 199), (200, 201, 202, 203, 204, 205), (206, 207, 208, 209, 210, 211), (212, 213, 214, 215, 216, 217), (218, 219, 220, 221, 222, 223), (224, 225, 226, 227, 228, 229), (230, 231, 232), (233, 234, 235), (236, 237, 238), (239, 240, 241), (262, 263, 264), (265, 266, 267), (268, 269, 270), (271, 272, 273), (147, 275, 148), (276, 201, 200), (277, 208, 207), (274, 275, 147, 156), (278, 279, 280), (281, 282, 283), (284, 285, 286), (287, 288, 289), (290, 291, 292), (293, 294, 295), (296, 297, 298), (299, 300, 301), (302, 303, 304), (305, 306, 307), (308, 309, 310), (311, 312, 313), (314, 315, 316), (317, 318, 319), (320, 321, 322), (323, 324, 325), (327, 119, 118), (122, 328, 123), (180, 329, 181), (326, 327, 118, 114), (330, 331, 332), (333, 334, 335), (336, 337, 338), (339, 340, 341), (342, 343, 344), (345, 346, 347), (348, 349, 350), (351, 352, 353), (29, 30, 366, 368), (13, 4, 3, 10), (4, 117, 116, 5), (77, 9, 8, 74), (15, 16, 360, 362), (20, 12, 11, 17), (81, 16, 15, 78), (21, 14, 361, 364), (27, 19, 18, 24), (85, 23, 22, 82), (7, 1, 356, 358), (34, 26, 25, 31), (89, 30, 29, 86), (16, 22, 365, 360), (41, 33, 32, 38), (93, 37, 36, 90), (35, 28, 367, 370), (48, 40, 39, 45), (97, 44, 43, 94), (0, 8, 359, 355), (55, 47, 46, 52), (101, 51, 50, 98), (30, 36, 371, 366), (62, 54, 53, 59), (105, 58, 57, 102), (2, 0, 355, 354), (69, 61, 60, 66), (109, 65, 64, 106), (49, 42, 373, 376), (5, 68, 67, 6), (2, 71, 70, 0), (145, 34, 33, 140), (40, 146, 151, 41), (95, 206, 211, 96), (157, 48, 47, 152), (54, 158, 163, 55), (223, 104, 103, 218), (99, 212, 217, 100), (115, 13, 12, 110), (19, 128, 133, 20), (108, 72, 71, 109), (104, 107, 106, 105), (100, 103, 102, 101), (96, 99, 98, 97), (92, 95, 94, 93), (88, 91, 90, 89), (84, 87, 86, 85), (80, 83, 82, 81), (76, 79, 78, 77), (73, 75, 74, 70), (114, 118, 117, 115), (127, 120, 119, 122), (132, 111, 110, 133), (134, 129, 128, 135), (144, 137, 136, 145), (150, 141, 140, 151), (156, 147, 146, 157), (162, 153, 152, 163), (164, 159, 158, 165), (170, 167, 166, 171), (121, 173, 172, 116), (112, 176, 181, 113), (130, 182, 187, 131), (138, 189, 188, 139), (142, 194, 199, 143), (148, 200, 205, 149), (154, 209, 208, 155), (160, 215, 214, 161), (168, 221, 220, 169), (174, 224, 229, 175), (225, 126, 125, 226), (222, 228, 227, 223), (216, 219, 218, 217), (210, 213, 212, 211), (201, 207, 206, 202), (195, 204, 203, 196), (190, 198, 197, 191), (183, 193, 192, 184), (177, 186, 185, 178), (123, 180, 179, 124), (171, 69, 68, 172), (91, 203, 202, 92), (87, 197, 196, 88), (26, 136, 135, 27), (61, 166, 165, 62), (83, 192, 191, 84), (79, 185, 184, 80), (107, 227, 226, 108), (124, 73, 72, 125), (75, 179, 178, 76), (232, 234, 233, 230), (234, 237, 236, 235), (231, 239, 241, 232), (237, 241, 240, 238), (143, 231, 230, 144), (235, 138, 137, 233), (189, 236, 238, 190), (239, 199, 198, 240), (243, 242, 244, 245, 261, 260, 259, 258, 257, 256, 255, 254, 253, 252, 251, 250, 249, 248, 247, 246), (38, 252, 253, 39), (255, 46, 45, 254), (31, 250, 251, 32), (24, 248, 249, 25), (6, 245, 244, 3), (243, 11, 10, 242), (17, 246, 247, 18), (66, 260, 261, 67), (59, 258, 259, 60), (52, 256, 257, 53), (264, 266, 265, 262), (266, 269, 268, 267), (263, 271, 273, 264), (269, 273, 272, 270), (204, 272, 271, 205), (262, 150, 149, 263), (267, 142, 141, 265), (270, 195, 194, 268), (280, 282, 281, 278), (282, 285, 284, 283), (279, 287, 289, 280), (285, 289, 288, 286), (161, 279, 278, 162), (283, 154, 153, 281), (286, 210, 209, 284), (287, 214, 213, 288), (292, 294, 293, 290), (294, 297, 296, 295), (291, 299, 301, 292), (297, 301, 300, 298), (215, 296, 298, 216), (299, 220, 219, 300), (290, 164, 169, 291), (295, 160, 159, 293), (304, 306, 305, 302), (306, 309, 308, 307), (303, 311, 313, 304), (309, 313, 312, 310), (175, 303, 302, 170), (307, 168, 167, 305), (310, 222, 221, 308), (311, 229, 228, 312), (316, 318, 317, 314), (318, 321, 320, 319), (321, 324, 323, 322), (324, 316, 315, 325), (224, 323, 325, 225), (314, 127, 126, 315), (319, 121, 120, 317), (322, 174, 173, 320), (332, 334, 333, 330), (334, 337, 336, 335), (331, 339, 341, 332), (337, 341, 340, 338), (131, 331, 330, 132), (335, 112, 111, 333), (338, 177, 176, 336), (186, 340, 339, 187), (344, 346, 345, 342), (346, 349, 348, 347), (343, 351, 353, 344), (349, 353, 352, 350), (193, 352, 351, 188), (342, 134, 139, 343), (182, 348, 350, 183), (347, 130, 129, 345), (0, 70, 74, 8), (113, 326, 114), (355, 356, 354), (358, 359, 357), (361, 362, 360), (364, 365, 363), (367, 368, 366), (370, 371, 369), (373, 374, 372), (376, 377, 375), (379, 380, 378), (382, 383, 381), (355, 359, 358, 356), (357, 362, 361, 358), (360, 365, 364, 361), (363, 368, 367, 364), (366, 371, 370, 367), (369, 374, 373, 370), (372, 377, 376, 373), (375, 380, 379, 376), (378, 383, 382, 379), (381, 354, 356, 382), (9, 15, 362, 357), (8, 9, 357, 359), (22, 23, 363, 365), (14, 7, 358, 361), (36, 37, 369, 371), (58, 64, 383, 378), (50, 51, 375, 377), (64, 65, 381, 383), (63, 56, 379, 382), (44, 50, 377, 372), (385, 388, 400, 394), (425, 430, 414, 404), (390, 392, 401, 398), (391, 386, 397, 402), (395, 399, 403, 396), (409, 418, 431, 424), (420, 422, 433, 428), (435, 426, 407, 415), (413, 416, 406, 405), (408, 411, 423, 419), (429, 432, 417, 412), (421, 410, 427, 434), (436, 439, 445, 441), (437, 440, 453, 447), (451, 457, 562, 564), (442, 444, 454, 450), (443, 438, 449, 455), (449, 447, 557, 554), (463, 472, 485, 478), (474, 476, 487, 482), (489, 480, 461, 469), (467, 470, 460, 459), (462, 465, 477, 473), (483, 486, 471, 466), (475, 464, 481, 488), (510, 491, 499, 516), (494, 511, 515, 504), (505, 514, 521, 509), (519, 501, 492, 513), (500, 490, 493, 503), (495, 506, 508, 496), (517, 498, 502, 518), (507, 520, 512, 497), (542, 523, 531, 548), (526, 543, 547, 536), (537, 546, 553, 541), (551, 533, 524, 545), (532, 522, 525, 535), (527, 538, 540, 528), (549, 530, 534, 550), (539, 552, 544, 529), (559, 565, 561, 555), (567, 572, 574, 568), (446, 452, 563, 558), (456, 448, 556, 560), (479, 484, 468, 458), (566, 577, 581, 570), (606, 587, 595, 612), (571, 580, 583, 575), (573, 585, 578, 569), (576, 579, 584, 582), (590, 607, 611, 600), (601, 610, 617, 605), (615, 597, 588, 609), (596, 586, 589, 599), (591, 602, 604, 592), (613, 594, 598, 614), (603, 616, 608, 593), (619, 624, 626, 620), (618, 629, 633, 622), (635, 747, 743, 637), (623, 632, 636, 627), (625, 639, 631, 621), (631, 736, 739, 629), (644, 661, 665, 654), (655, 664, 671, 659), (669, 651, 642, 663), (650, 640, 643, 653), (645, 656, 658, 646), (667, 648, 652, 668), (657, 670, 662, 647), (693, 698, 682, 672), (677, 686, 699, 692), (688, 690, 701, 696), (703, 694, 675, 683), (681, 684, 674, 673), (676, 679, 691, 687), (697, 700, 685, 680), (689, 678, 695, 702), (725, 730, 714, 704), (709, 718, 731, 724), (720, 722, 733, 728), (735, 726, 707, 715), (713, 716, 706, 705), (708, 711, 723, 719), (729, 732, 717, 712), (721, 710, 727, 734), (740, 738, 744, 746), (749, 754, 756, 750), (628, 741, 745, 634), (638, 742, 737, 630), (660, 641, 649, 666), (748, 759, 763, 752), (788, 769, 777, 794), (753, 762, 765, 757), (755, 767, 760, 751), (758, 761, 766, 764), (772, 789, 793, 782), (783, 792, 799, 787), (797, 779, 770, 791), (778, 768, 771, 781), (773, 784, 786, 774), (795, 776, 780, 796), (785, 798, 790, 775), (801, 806, 808, 802), (800, 810, 813, 804), (805, 812, 814, 809), (807, 815, 811, 803), (811, 912, 915, 810), (820, 837, 841, 830), (831, 840, 847, 835), (845, 827, 818, 839), (826, 816, 819, 829), (821, 832, 834, 822), (843, 824, 828, 844), (833, 846, 838, 823), (869, 874, 858, 848), (853, 862, 875, 868), (864, 866, 877, 872), (879, 870, 851, 859), (857, 860, 850, 849), (852, 855, 867, 863), (873, 876, 861, 856), (865, 854, 871, 878), (901, 906, 890, 880), (885, 894, 907, 900), (896, 898, 909, 904), (911, 902, 883, 891), (889, 892, 882, 881), (884, 887, 899, 895), (905, 908, 893, 888), (897, 886, 903, 910), (916, 914, 920, 922), (924, 927, 933, 929), (814, 812, 923, 919), (813, 810, 917, 921), (836, 817, 825, 842), (925, 928, 940, 934), (965, 970, 954, 944), (930, 932, 941, 938), (931, 926, 937, 942), (935, 939, 943, 936), (949, 958, 971, 964), (960, 962, 973, 968), (975, 966, 947, 955), (953, 956, 946, 945), (948, 951, 963, 959), (969, 972, 957, 952), (961, 950, 967, 974), (976, 979, 985, 981), (977, 980, 993, 987), (991, 997, 1102, 1104), (982, 984, 994, 990), (983, 978, 989, 995), (989, 987, 1097, 1094), (1003, 1012, 1025, 1018), (1014, 1016, 1027, 1022), (1029, 1020, 1001, 1009), (1007, 1010, 1000, 999), (1002, 1005, 1017, 1013), (1023, 1026, 1011, 1006), (1015, 1004, 1021, 1028), (1050, 1031, 1039, 1056), (1034, 1051, 1055, 1044), (1045, 1054, 1061, 1049), (1059, 1041, 1032, 1053), (1040, 1030, 1033, 1043), (1035, 1046, 1048, 1036), (1057, 1038, 1042, 1058), (1047, 1060, 1052, 1037), (1082, 1063, 1071, 1088), (1066, 1083, 1087, 1076), (1077, 1086, 1093, 1081), (1091, 1073, 1064, 1085), (1072, 1062, 1065, 1075), (1067, 1078, 1080, 1068), (1089, 1070, 1074, 1090), (1079, 1092, 1084, 1069), (1099, 1105, 1101, 1095), (986, 992, 1103, 1098), (996, 988, 1096, 1100), (1019, 1024, 1008, 998), (388, 389, 390), (391, 392, 393), (398, 399, 400), (401, 402, 403), (412, 413, 414), (415, 416, 417), (418, 419, 420), (421, 422, 423), (428, 429, 430, 431), (432, 433, 434, 435), (440, 441, 442), (443, 444, 445), (450, 451, 452, 453), (454, 455, 456, 457), (466, 467, 468), (469, 470, 471), (472, 473, 474), (475, 476, 477), (482, 483, 484, 485), (486, 487, 488, 489), (498, 499, 500), (501, 502, 503), (504, 505, 506), (507, 508, 509), (514, 515, 516, 517), (518, 519, 520, 521), (530, 531, 532), (533, 534, 535), (536, 537, 538), (539, 540, 541), (546, 547, 548, 549), (550, 551, 552, 553), (554, 555, 556), (557, 558, 559), (560, 561, 562), (563, 564, 565), (570, 571, 572), (573, 574, 575), (580, 581, 582), (583, 584, 585), (594, 595, 596), (597, 598, 599), (600, 601, 602), (603, 604, 605), (610, 611, 612, 613), (614, 615, 616, 617), (622, 623, 624), (625, 626, 627), (632, 633, 634, 635), (636, 637, 638, 639), (648, 649, 650), (651, 652, 653), (654, 655, 656), (657, 658, 659), (664, 665, 666, 667), (668, 669, 670, 671), (680, 681, 682), (683, 684, 685), (686, 687, 688), (689, 690, 691), (696, 697, 698, 699), (700, 701, 702, 703), (712, 713, 714), (715, 716, 717), (718, 719, 720), (721, 722, 723), (728, 729, 730, 731), (732, 733, 734, 735), (736, 737, 738), (739, 740, 741), (742, 743, 744), (745, 746, 747), (752, 753, 754), (755, 756, 757), (762, 763, 764), (765, 766, 767), (776, 777, 778), (779, 780, 781), (782, 783, 784), (785, 786, 787), (792, 793, 794, 795), (796, 797, 798, 799), (804, 805, 806), (807, 808, 809), (918, 815, 814, 919), (811, 815, 918, 913), (824, 825, 826), (827, 828, 829), (830, 831, 832), (833, 834, 835), (840, 841, 842, 843), (844, 845, 846, 847), (856, 857, 858), (859, 860, 861), (862, 863, 864), (865, 866, 867), (872, 873, 874, 875), (876, 877, 878, 879), (888, 889, 890), (891, 892, 893), (894, 895, 896), (897, 898, 899), (904, 905, 906, 907), (908, 909, 910, 911), (912, 913, 914), (915, 916, 917), (918, 919, 920), (921, 922, 923), (928, 929, 930), (931, 932, 933), (938, 939, 940), (941, 942, 943), (952, 953, 954), (955, 956, 957), (958, 959, 960), (961, 962, 963), (968, 969, 970, 971), (972, 973, 974, 975), (980, 981, 982), (983, 984, 985), (990, 991, 992, 993), (994, 995, 996, 997), (1006, 1007, 1008), (1009, 1010, 1011), (1012, 1013, 1014), (1015, 1016, 1017), (1022, 1023, 1024, 1025), (1026, 1027, 1028, 1029), (1038, 1039, 1040), (1041, 1042, 1043), (1044, 1045, 1046), (1047, 1048, 1049), (1054, 1055, 1056, 1057), (1058, 1059, 1060, 1061), (1070, 1071, 1072), (1073, 1074, 1075), (1076, 1077, 1078), (1079, 1080, 1081), (1086, 1087, 1088, 1089), (1090, 1091, 1092, 1093), (1094, 1095, 1096), (1097, 1098, 1099), (1100, 1101, 1102), (1103, 1104, 1105), (388, 385, 384, 389), (386, 391, 393, 387), (392, 390, 389, 393), (400, 388, 390, 398), (391, 402, 401, 392), (396, 403, 402, 397), (399, 395, 394, 400), (403, 399, 398, 401), (418, 409, 408, 419), (410, 421, 423, 411), (422, 420, 419, 423), (431, 418, 420, 428), (435, 415, 417, 432), (416, 413, 412, 417), (404, 414, 413, 405), (415, 407, 406, 416), (414, 430, 429, 412), (421, 434, 433, 422), (426, 435, 434, 427), (430, 425, 424, 431), (432, 429, 428, 433), (440, 437, 436, 441), (438, 443, 445, 439), (444, 442, 441, 445), (453, 440, 442, 450), (443, 455, 454, 444), (448, 456, 455, 449), (452, 446, 447, 453), (457, 451, 450, 454), (472, 463, 462, 473), (464, 475, 477, 465), (476, 474, 473, 477), (485, 472, 474, 482), (489, 469, 471, 486), (470, 467, 466, 471), (458, 468, 467, 459), (469, 461, 460, 470), (468, 484, 483, 466), (475, 488, 487, 476), (480, 489, 488, 481), (484, 479, 478, 485), (486, 483, 482, 487), (506, 495, 494, 504), (496, 508, 507, 497), (508, 506, 505, 509), (514, 505, 504, 515), (518, 502, 501, 519), (502, 498, 500, 503), (490, 500, 499, 491), (503, 493, 492, 501), (498, 517, 516, 499), (509, 521, 520, 507), (512, 520, 519, 513), (515, 511, 510, 516), (521, 514, 517, 518), (538, 527, 526, 536), (528, 540, 539, 529), (540, 538, 537, 541), (546, 537, 536, 547), (550, 534, 533, 551), (534, 530, 532, 535), (522, 532, 531, 523), (535, 525, 524, 533), (530, 549, 548, 531), (541, 553, 552, 539), (544, 552, 551, 545), (547, 543, 542, 548), (553, 546, 549, 550), (554, 557, 559, 555), (555, 561, 560, 556), (565, 559, 558, 563), (561, 565, 564, 562), (449, 554, 556, 448), (562, 457, 456, 560), (446, 558, 557, 447), (451, 564, 563, 452), (572, 567, 566, 570), (568, 574, 573, 569), (574, 572, 571, 575), (580, 571, 570, 581), (575, 583, 585, 573), (578, 585, 584, 579), (581, 577, 576, 582), (583, 580, 582, 584), (602, 591, 590, 600), (592, 604, 603, 593), (604, 602, 601, 605), (610, 601, 600, 611), (614, 598, 597, 615), (598, 594, 596, 599), (586, 596, 595, 587), (599, 589, 588, 597), (594, 613, 612, 595), (605, 617, 616, 603), (608, 616, 615, 609), (611, 607, 606, 612), (617, 610, 613, 614), (624, 619, 618, 622), (620, 626, 625, 621), (626, 624, 623, 627), (632, 623, 622, 633), (627, 636, 639, 625), (631, 639, 638, 630), (633, 629, 628, 634), (636, 632, 635, 637), (656, 645, 644, 654), (646, 658, 657, 647), (658, 656, 655, 659), (664, 655, 654, 665), (668, 652, 651, 669), (652, 648, 650, 653), (640, 650, 649, 641), (653, 643, 642, 651), (648, 667, 666, 649), (659, 671, 670, 657), (662, 670, 669, 663), (665, 661, 660, 666), (671, 664, 667, 668), (686, 677, 676, 687), (678, 689, 691, 679), (690, 688, 687, 691), (699, 686, 688, 696), (703, 683, 685, 700), (684, 681, 680, 685), (672, 682, 681, 673), (683, 675, 674, 684), (682, 698, 697, 680), (689, 702, 701, 690), (694, 703, 702, 695), (698, 693, 692, 699), (700, 697, 696, 701), (718, 709, 708, 719), (710, 721, 723, 711), (722, 720, 719, 723), (731, 718, 720, 728), (735, 715, 717, 732), (716, 713, 712, 717), (704, 714, 713, 705), (715, 707, 706, 716), (714, 730, 729, 712), (721, 734, 733, 722), (726, 735, 734, 727), (730, 725, 724, 731), (732, 729, 728, 733), (738, 740, 739, 736), (737, 742, 744, 738), (745, 741, 740, 746), (743, 747, 746, 744), (630, 737, 736, 631), (742, 638, 637, 743), (629, 739, 741, 628), (634, 745, 747, 635), (754, 749, 748, 752), (750, 756, 755, 751), (756, 754, 753, 757), (762, 753, 752, 763), (757, 765, 767, 755), (760, 767, 766, 761), (763, 759, 758, 764), (765, 762, 764, 766), (784, 773, 772, 782), (774, 786, 785, 775), (786, 784, 783, 787), (792, 783, 782, 793), (796, 780, 779, 797), (780, 776, 778, 781), (768, 778, 777, 769), (781, 771, 770, 779), (776, 795, 794, 777), (787, 799, 798, 785), (790, 798, 797, 791), (793, 789, 788, 794), (799, 792, 795, 796), (806, 801, 800, 804), (802, 808, 807, 803), (808, 806, 805, 809), (812, 805, 804, 813), (809, 814, 815, 807), (832, 821, 820, 830), (822, 834, 833, 823), (834, 832, 831, 835), (840, 831, 830, 841), (844, 828, 827, 845), (828, 824, 826, 829), (816, 826, 825, 817), (829, 819, 818, 827), (824, 843, 842, 825), (835, 847, 846, 833), (838, 846, 845, 839), (841, 837, 836, 842), (847, 840, 843, 844), (862, 853, 852, 863), (854, 865, 867, 855), (866, 864, 863, 867), (875, 862, 864, 872), (879, 859, 861, 876), (860, 857, 856, 861), (848, 858, 857, 849), (859, 851, 850, 860), (858, 874, 873, 856), (865, 878, 877, 866), (870, 879, 878, 871), (874, 869, 868, 875), (876, 873, 872, 877), (894, 885, 884, 895), (886, 897, 899, 887), (898, 896, 895, 899), (907, 894, 896, 904), (911, 891, 893, 908), (892, 889, 888, 893), (880, 890, 889, 881), (891, 883, 882, 892), (890, 906, 905, 888), (897, 910, 909, 898), (902, 911, 910, 903), (906, 901, 900, 907), (908, 905, 904, 909), (914, 916, 915, 912), (913, 918, 920, 914), (921, 917, 916, 922), (919, 923, 922, 920), (811, 913, 912), (810, 915, 917), (928, 925, 924, 929), (926, 931, 933, 927), (932, 930, 929, 933), (940, 928, 930, 938), (931, 942, 941, 932), (936, 943, 942, 937), (939, 935, 934, 940), (943, 939, 938, 941), (958, 949, 948, 959), (950, 961, 963, 951), (962, 960, 959, 963), (971, 958, 960, 968), (975, 955, 957, 972), (956, 953, 952, 957), (944, 954, 953, 945), (955, 947, 946, 956), (954, 970, 969, 952), (961, 974, 973, 962), (966, 975, 974, 967), (970, 965, 964, 971), (972, 969, 968, 973), (980, 977, 976, 981), (978, 983, 985, 979), (984, 982, 981, 985), (993, 980, 982, 990), (983, 995, 994, 984), (988, 996, 995, 989), (992, 986, 987, 993), (997, 991, 990, 994), (1012, 1003, 1002, 1013), (1004, 1015, 1017, 1005), (1016, 1014, 1013, 1017), (1025, 1012, 1014, 1022), (1029, 1009, 1011, 1026), (1010, 1007, 1006, 1011), (998, 1008, 1007, 999), (1009, 1001, 1000, 1010), (1008, 1024, 1023, 1006), (1015, 1028, 1027, 1016), (1020, 1029, 1028, 1021), (1024, 1019, 1018, 1025), (1026, 1023, 1022, 1027), (1046, 1035, 1034, 1044), (1036, 1048, 1047, 1037), (1048, 1046, 1045, 1049), (1054, 1045, 1044, 1055), (1058, 1042, 1041, 1059), (1042, 1038, 1040, 1043), (1030, 1040, 1039, 1031), (1043, 1033, 1032, 1041), (1038, 1057, 1056, 1039), (1049, 1061, 1060, 1047), (1052, 1060, 1059, 1053), (1055, 1051, 1050, 1056), (1061, 1054, 1057, 1058), (1078, 1067, 1066, 1076), (1068, 1080, 1079, 1069), (1080, 1078, 1077, 1081), (1086, 1077, 1076, 1087), (1090, 1074, 1073, 1091), (1074, 1070, 1072, 1075), (1062, 1072, 1071, 1063), (1075, 1065, 1064, 1073), (1070, 1089, 1088, 1071), (1081, 1093, 1092, 1079), (1084, 1092, 1091, 1085), (1087, 1083, 1082, 1088), (1093, 1086, 1089, 1090), (1094, 1097, 1099, 1095), (1095, 1101, 1100, 1096), (1105, 1099, 1098, 1103), (1101, 1105, 1104, 1102), (989, 1094, 1096, 988), (1102, 997, 996, 1100), (986, 1098, 1097, 987), (991, 1104, 1103, 992), (384, 387, 393, 389), (813, 921, 923, 812), (1198, 1199, 1109, 1108), (1108, 1109, 1107, 1106), (1198, 1108, 1106, 1200), (1107, 1109, 1112, 1113), (1201, 1107, 1111, 1202), (1202, 1111, 1117, 1212), (1118, 1210, 1215, 1119), (1211, 1110, 1298, 1428), (1106, 1107, 1201, 1200), (1113, 1112, 1114, 1115), (1109, 1110, 1114, 1112), (1111, 1107, 1113, 1115), (1110, 1111, 1115, 1114), (1116, 1110, 1211, 1207), (1119, 1215, 1221, 1124), (1111, 1110, 1116, 1117), (1110, 1109, 1299, 1298), (1109, 1199, 1417, 1299), (1128, 1226, 1432, 1308), (1129, 1118, 1122, 1131), (1121, 1123, 1127, 1126), (1229, 1129, 1309, 1434), (1121, 1120, 1122, 1123), (1131, 1130, 1315, 1314), (1118, 1119, 1123, 1122), (1128, 1308, 1315, 1130), (1117, 1116, 1120, 1121), (1223, 1125, 1124, 1221), (1124, 1125, 1126, 1127), (1212, 1117, 1125, 1223), (1123, 1119, 1124, 1127), (1117, 1121, 1126, 1125), (1116, 1128, 1130, 1120), (1122, 1120, 1130, 1131), (1210, 1118, 1129, 1229), (1309, 1129, 1131, 1314), (1116, 1207, 1226, 1128), (1134, 1139, 1143, 1142), (1134, 1135, 1133, 1132), (1136, 1139, 1134, 1132), (1137, 1138, 1133, 1135), (1136, 1138, 1329, 1328), (1132, 1133, 1138, 1136), (1331, 1329, 1138, 1137), (1328, 1330, 1139, 1136), (1330, 1331, 1137, 1139), (1143, 1140, 1141, 1142), (1137, 1135, 1141, 1140), (1135, 1134, 1142, 1141), (1139, 1137, 1140, 1143), (1146, 1151, 1155, 1154), (1146, 1147, 1145, 1144), (1148, 1151, 1146, 1144), (1149, 1150, 1145, 1147), (1148, 1150, 1345, 1344), (1144, 1145, 1150, 1148), (1347, 1345, 1150, 1149), (1344, 1346, 1151, 1148), (1346, 1347, 1149, 1151), (1155, 1152, 1153, 1154), (1149, 1147, 1153, 1152), (1147, 1146, 1154, 1153), (1151, 1149, 1152, 1155), (1158, 1163, 1167, 1166), (1158, 1159, 1157, 1156), (1160, 1163, 1158, 1156), (1161, 1162, 1157, 1159), (1160, 1162, 1361, 1360), (1156, 1157, 1162, 1160), (1363, 1361, 1162, 1161), (1360, 1362, 1163, 1160), (1362, 1363, 1161, 1163), (1167, 1164, 1165, 1166), (1161, 1159, 1165, 1164), (1159, 1158, 1166, 1165), (1163, 1161, 1164, 1167), (1170, 1175, 1179, 1178), (1170, 1171, 1169, 1168), (1172, 1175, 1170, 1168), (1173, 1174, 1169, 1171), (1172, 1174, 1377, 1376), (1168, 1169, 1174, 1172), (1379, 1377, 1174, 1173), (1376, 1378, 1175, 1172), (1378, 1379, 1173, 1175), (1179, 1176, 1177, 1178), (1173, 1171, 1177, 1176), (1171, 1170, 1178, 1177), (1175, 1173, 1176, 1179), (1182, 1187, 1191, 1190), (1182, 1183, 1181, 1180), (1184, 1187, 1182, 1180), (1185, 1186, 1181, 1183), (1184, 1186, 1393, 1392), (1180, 1181, 1186, 1184), (1395, 1393, 1186, 1185), (1392, 1394, 1187, 1184), (1394, 1395, 1185, 1187), (1191, 1188, 1189, 1190), (1185, 1183, 1189, 1188), (1183, 1182, 1190, 1189), (1187, 1185, 1188, 1191), (1198, 1194, 1195, 1199), (1194, 1192, 1193, 1195), (1198, 1200, 1192, 1194), (1193, 1204, 1203, 1195), (1201, 1202, 1197, 1193), (1202, 1212, 1209, 1197), (1213, 1214, 1215, 1210), (1211, 1428, 1410, 1196), (1192, 1200, 1201, 1193), (1204, 1206, 1205, 1203), (1195, 1203, 1205, 1196), (1197, 1206, 1204, 1193), (1196, 1205, 1206, 1197), (1208, 1207, 1211, 1196), (1214, 1220, 1221, 1215), (1197, 1209, 1208, 1196), (1196, 1410, 1411, 1195), (1195, 1411, 1417, 1199), (1227, 1433, 1432, 1226), (1228, 1231, 1218, 1213), (1217, 1224, 1225, 1219), (1229, 1434, 1435, 1228), (1217, 1219, 1218, 1216), (1231, 1440, 1441, 1230), (1213, 1218, 1219, 1214), (1227, 1230, 1441, 1433), (1209, 1217, 1216, 1208), (1223, 1221, 1220, 1222), (1220, 1225, 1224, 1222), (1212, 1223, 1222, 1209), (1219, 1225, 1220, 1214), (1209, 1222, 1224, 1217), (1208, 1216, 1230, 1227), (1218, 1231, 1230, 1216), (1210, 1229, 1228, 1213), (1435, 1440, 1231, 1228), (1208, 1227, 1226, 1207), (1234, 1242, 1243, 1239), (1234, 1232, 1233, 1235), (1236, 1232, 1234, 1239), (1237, 1235, 1233, 1238), (1236, 1458, 1459, 1238), (1232, 1236, 1238, 1233), (1461, 1237, 1238, 1459), (1458, 1236, 1239, 1460), (1460, 1239, 1237, 1461), (1243, 1242, 1241, 1240), (1237, 1240, 1241, 1235), (1235, 1241, 1242, 1234), (1239, 1243, 1240, 1237), (1246, 1254, 1255, 1251), (1246, 1244, 1245, 1247), (1248, 1244, 1246, 1251), (1249, 1247, 1245, 1250), (1248, 1474, 1475, 1250), (1244, 1248, 1250, 1245), (1477, 1249, 1250, 1475), (1474, 1248, 1251, 1476), (1476, 1251, 1249, 1477), (1255, 1254, 1253, 1252), (1249, 1252, 1253, 1247), (1247, 1253, 1254, 1246), (1251, 1255, 1252, 1249), (1258, 1266, 1267, 1263), (1258, 1256, 1257, 1259), (1260, 1256, 1258, 1263), (1261, 1259, 1257, 1262), (1260, 1490, 1491, 1262), (1256, 1260, 1262, 1257), (1493, 1261, 1262, 1491), (1490, 1260, 1263, 1492), (1492, 1263, 1261, 1493), (1267, 1266, 1265, 1264), (1261, 1264, 1265, 1259), (1259, 1265, 1266, 1258), (1263, 1267, 1264, 1261), (1270, 1278, 1279, 1275), (1270, 1268, 1269, 1271), (1272, 1268, 1270, 1275), (1273, 1271, 1269, 1274), (1272, 1506, 1507, 1274), (1268, 1272, 1274, 1269), (1509, 1273, 1274, 1507), (1506, 1272, 1275, 1508), (1508, 1275, 1273, 1509), (1279, 1278, 1277, 1276), (1273, 1276, 1277, 1271), (1271, 1277, 1278, 1270), (1275, 1279, 1276, 1273), (1282, 1290, 1291, 1287), (1282, 1280, 1281, 1283), (1284, 1280, 1282, 1287), (1285, 1283, 1281, 1286), (1284, 1522, 1523, 1286), (1280, 1284, 1286, 1281), (1525, 1285, 1286, 1523), (1522, 1284, 1287, 1524), (1524, 1287, 1285, 1525), (1291, 1290, 1289, 1288), (1285, 1288, 1289, 1283), (1283, 1289, 1290, 1282), (1287, 1291, 1288, 1285), (1412, 1294, 1295, 1413), (1294, 1292, 1293, 1295), (1412, 1414, 1292, 1294), (1293, 1301, 1300, 1295), (1415, 1416, 1297, 1293), (1416, 1427, 1305, 1297), (1306, 1307, 1431, 1425), (1426, 1428, 1298, 1296), (1292, 1414, 1415, 1293), (1301, 1303, 1302, 1300), (1295, 1300, 1302, 1296), (1297, 1303, 1301, 1293), (1296, 1302, 1303, 1297), (1304, 1422, 1426, 1296), (1307, 1316, 1443, 1431), (1297, 1305, 1304, 1296), (1296, 1298, 1299, 1295), (1295, 1299, 1417, 1413), (1320, 1308, 1432, 1448), (1321, 1323, 1312, 1306), (1311, 1318, 1319, 1313), (1451, 1434, 1309, 1321), (1311, 1313, 1312, 1310), (1323, 1314, 1315, 1322), (1306, 1312, 1313, 1307), (1320, 1322, 1315, 1308), (1305, 1311, 1310, 1304), (1445, 1443, 1316, 1317), (1316, 1319, 1318, 1317), (1427, 1445, 1317, 1305), (1313, 1319, 1316, 1307), (1305, 1317, 1318, 1311), (1304, 1310, 1322, 1320), (1312, 1323, 1322, 1310), (1425, 1451, 1321, 1306), (1309, 1314, 1323, 1321), (1304, 1320, 1448, 1422), (1326, 1338, 1339, 1335), (1326, 1324, 1325, 1327), (1332, 1324, 1326, 1335), (1333, 1327, 1325, 1334), (1332, 1328, 1329, 1334), (1324, 1332, 1334, 1325), (1331, 1333, 1334, 1329), (1328, 1332, 1335, 1330), (1330, 1335, 1333, 1331), (1339, 1338, 1337, 1336), (1333, 1336, 1337, 1327), (1327, 1337, 1338, 1326), (1335, 1339, 1336, 1333), (1342, 1354, 1355, 1351), (1342, 1340, 1341, 1343), (1348, 1340, 1342, 1351), (1349, 1343, 1341, 1350), (1348, 1344, 1345, 1350), (1340, 1348, 1350, 1341), (1347, 1349, 1350, 1345), (1344, 1348, 1351, 1346), (1346, 1351, 1349, 1347), (1355, 1354, 1353, 1352), (1349, 1352, 1353, 1343), (1343, 1353, 1354, 1342), (1351, 1355, 1352, 1349), (1358, 1370, 1371, 1367), (1358, 1356, 1357, 1359), (1364, 1356, 1358, 1367), (1365, 1359, 1357, 1366), (1364, 1360, 1361, 1366), (1356, 1364, 1366, 1357), (1363, 1365, 1366, 1361), (1360, 1364, 1367, 1362), (1362, 1367, 1365, 1363), (1371, 1370, 1369, 1368), (1365, 1368, 1369, 1359), (1359, 1369, 1370, 1358), (1367, 1371, 1368, 1365), (1374, 1386, 1387, 1383), (1374, 1372, 1373, 1375), (1380, 1372, 1374, 1383), (1381, 1375, 1373, 1382), (1380, 1376, 1377, 1382), (1372, 1380, 1382, 1373), (1379, 1381, 1382, 1377), (1376, 1380, 1383, 1378), (1378, 1383, 1381, 1379), (1387, 1386, 1385, 1384), (1381, 1384, 1385, 1375), (1375, 1385, 1386, 1374), (1383, 1387, 1384, 1381), (1390, 1402, 1403, 1399), (1390, 1388, 1389, 1391), (1396, 1388, 1390, 1399), (1397, 1391, 1389, 1398), (1396, 1392, 1393, 1398), (1388, 1396, 1398, 1389), (1395, 1397, 1398, 1393), (1392, 1396, 1399, 1394), (1394, 1399, 1397, 1395), (1403, 1402, 1401, 1400), (1397, 1400, 1401, 1391), (1391, 1401, 1402, 1390), (1399, 1403, 1400, 1397), (1412, 1413, 1407, 1406), (1406, 1407, 1405, 1404), (1412, 1406, 1404, 1414), (1405, 1407, 1418, 1419), (1415, 1405, 1409, 1416), (1416, 1409, 1424, 1427), (1429, 1425, 1431, 1430), (1426, 1408, 1410, 1428), (1404, 1405, 1415, 1414), (1419, 1418, 1420, 1421), (1407, 1408, 1420, 1418), (1409, 1405, 1419, 1421), (1408, 1409, 1421, 1420), (1423, 1408, 1426, 1422), (1430, 1431, 1443, 1442), (1409, 1408, 1423, 1424), (1408, 1407, 1411, 1410), (1407, 1413, 1417, 1411), (1449, 1448, 1432, 1433), (1450, 1429, 1438, 1453), (1437, 1439, 1447, 1446), (1451, 1450, 1435, 1434), (1437, 1436, 1438, 1439), (1453, 1452, 1441, 1440), (1429, 1430, 1439, 1438), (1449, 1433, 1441, 1452), (1424, 1423, 1436, 1437), (1445, 1444, 1442, 1443), (1442, 1444, 1446, 1447), (1427, 1424, 1444, 1445), (1439, 1430, 1442, 1447), (1424, 1437, 1446, 1444), (1423, 1449, 1452, 1436), (1438, 1436, 1452, 1453), (1425, 1429, 1450, 1451), (1435, 1450, 1453, 1440), (1423, 1422, 1448, 1449), (1456, 1465, 1469, 1468), (1456, 1457, 1455, 1454), (1462, 1465, 1456, 1454), (1463, 1464, 1455, 1457), (1462, 1464, 1459, 1458), (1454, 1455, 1464, 1462), (1461, 1459, 1464, 1463), (1458, 1460, 1465, 1462), (1460, 1461, 1463, 1465), (1469, 1466, 1467, 1468), (1463, 1457, 1467, 1466), (1457, 1456, 1468, 1467), (1465, 1463, 1466, 1469), (1472, 1481, 1485, 1484), (1472, 1473, 1471, 1470), (1478, 1481, 1472, 1470), (1479, 1480, 1471, 1473), (1478, 1480, 1475, 1474), (1470, 1471, 1480, 1478), (1477, 1475, 1480, 1479), (1474, 1476, 1481, 1478), (1476, 1477, 1479, 1481), (1485, 1482, 1483, 1484), (1479, 1473, 1483, 1482), (1473, 1472, 1484, 1483), (1481, 1479, 1482, 1485), (1488, 1497, 1501, 1500), (1488, 1489, 1487, 1486), (1494, 1497, 1488, 1486), (1495, 1496, 1487, 1489), (1494, 1496, 1491, 1490), (1486, 1487, 1496, 1494), (1493, 1491, 1496, 1495), (1490, 1492, 1497, 1494), (1492, 1493, 1495, 1497), (1501, 1498, 1499, 1500), (1495, 1489, 1499, 1498), (1489, 1488, 1500, 1499), (1497, 1495, 1498, 1501), (1504, 1513, 1517, 1516), (1504, 1505, 1503, 1502), (1510, 1513, 1504, 1502), (1511, 1512, 1503, 1505), (1510, 1512, 1507, 1506), (1502, 1503, 1512, 1510), (1509, 1507, 1512, 1511), (1506, 1508, 1513, 1510), (1508, 1509, 1511, 1513), (1517, 1514, 1515, 1516), (1511, 1505, 1515, 1514), (1505, 1504, 1516, 1515), (1513, 1511, 1514, 1517), (1520, 1529, 1533, 1532), (1520, 1521, 1519, 1518), (1526, 1529, 1520, 1518), (1527, 1528, 1519, 1521), (1526, 1528, 1523, 1522), (1518, 1519, 1528, 1526), (1525, 1523, 1528, 1527), (1522, 1524, 1529, 1526), (1524, 1525, 1527, 1529), (1533, 1530, 1531, 1532), (1527, 1521, 1531, 1530), (1521, 1520, 1532, 1531), (1529, 1527, 1530, 1533), (1544, 1546, 1551, 1550), (1577, 1537, 1539, 1578), (1546, 1536, 1535, 1551), (1578, 1539, 1541, 1580), (1542, 1544, 1550, 1549), (1580, 1541, 1543, 1582), (1540, 1542, 1549, 1548), (1582, 1543, 1545, 1584), (1539, 1537, 1547, 1545, 1543, 1541), (1534, 1548, 1556, 1557), (1584, 1545, 1547, 1586), (1536, 1538, 1534, 1535), (1586, 1547, 1537, 1577), (1538, 1540, 1548, 1534), (1554, 1552, 1558, 1560), (1535, 1534, 1557, 1553), (1551, 1535, 1553, 1552), (1549, 1550, 1554, 1555), (1550, 1551, 1552, 1554), (1548, 1549, 1555, 1556), (1558, 1559, 1565, 1564), (1557, 1556, 1562, 1563), (1555, 1554, 1560, 1561), (1552, 1553, 1559, 1558), (1553, 1557, 1563, 1559), (1556, 1555, 1561, 1562), (1569, 1568, 1574, 1575), (1559, 1563, 1569, 1565), (1562, 1561, 1567, 1568), (1560, 1558, 1564, 1566), (1563, 1562, 1568, 1569), (1561, 1560, 1566, 1567), (1571, 1575, 1574, 1573, 1572, 1570), (1567, 1566, 1572, 1573), (1564, 1565, 1571, 1570), (1565, 1569, 1575, 1571), (1568, 1567, 1573, 1574), (1566, 1564, 1570, 1572), (1546, 1587, 1576, 1536), (1576, 1587, 1599, 1588), (1544, 1585, 1587, 1546), (1579, 1576, 1588, 1591), (1542, 1583, 1585, 1544), (1584, 1586, 1598, 1596), (1540, 1581, 1583, 1542), (1583, 1581, 1593, 1595), (1538, 1579, 1581, 1540), (1578, 1580, 1592, 1590), (1536, 1576, 1579, 1538), (1587, 1585, 1597, 1599), (1588, 1599, 1605, 1600), (1597, 1596, 1598, 1599), (1595, 1594, 1596, 1597), (1593, 1592, 1594, 1595), (1591, 1590, 1592, 1593), (1589, 1590, 1602, 1601), (1580, 1582, 1594, 1592), (1585, 1583, 1595, 1597), (1577, 1578, 1590, 1589), (1586, 1577, 1589, 1598), (1581, 1579, 1591, 1593), (1582, 1584, 1596, 1594), (1605, 1604, 1610, 1611), (1604, 1601, 1607, 1610), (1598, 1589, 1601, 1604), (1591, 1588, 1600, 1603), (1599, 1598, 1604, 1605), (1590, 1591, 1603, 1602), (1611, 1610, 1607, 1606), (1606, 1607, 1608, 1609), (1603, 1600, 1606, 1609), (1600, 1605, 1611, 1606), (1602, 1603, 1609, 1608), (1601, 1602, 1608, 1607)])
me_cylinder_002.polygons.foreach_set('material_index', [0, 0, 0, 0, 0, 0, 0, 0, 0, 0, 0, 0, 0, 0, 0, 0, 0, 0, 0, 0, 0, 0, 0, 0, 0, 0, 0, 0, 0, 0, 0, 0, 0, 0, 0, 0, 0, 0, 0, 0, 0, 0, 0, 0, 0, 0, 0, 0, 0, 0, 0, 0, 0, 0, 0, 0, 0, 0, 0, 0, 0, 0, 0, 0, 0, 0, 0, 0, 0, 0, 0, 0, 0, 0, 0, 0, 0, 0, 0, 0, 0, 0, 0, 0, 0, 0, 0, 0, 0, 0, 0, 0, 0, 0, 0, 0, 0, 0, 0, 0, 0, 0, 0, 0, 0, 0, 0, 0, 0, 0, 0, 0, 0, 0, 0, 0, 0, 0, 0, 0, 0, 0, 0, 0, 0, 0, 0, 0, 0, 0, 0, 0, 0, 0, 0, 0, 0, 0, 0, 0, 0, 0, 0, 0, 0, 0, 0, 0, 0, 0, 0, 0, 0, 0, 0, 0, 0, 0, 0, 0, 0, 0, 0, 0, 0, 0, 0, 0, 0, 0, 0, 0, 0, 0, 0, 0, 0, 0, 0, 0, 0, 0, 0, 0, 0, 0, 0, 0, 0, 0, 0, 0, 0, 0, 0, 0, 0, 0, 0, 0, 0, 0, 0, 0, 0, 0, 0, 0, 0, 0, 0, 0, 0, 0, 0, 0, 0, 0, 0, 0, 0, 0, 0, 0, 0, 0, 0, 0, 0, 0, 0, 0, 0, 0, 0, 0, 0, 0, 0, 0, 0, 0, 0, 0, 0, 0, 0, 0, 0, 0, 0, 0, 0, 0, 0, 0, 0, 0, 0, 0, 0, 0, 0, 0, 0, 0, 0, 0, 0, 0, 0, 0, 0, 0, 0, 0, 0, 0, 0, 0, 0, 0, 0, 0, 0, 0, 0, 0, 0, 0, 0, 0, 0, 0, 0, 0, 0, 0, 0, 0, 0, 0, 0, 0, 0, 0, 0, 0, 0, 0, 0, 0, 0, 0, 0, 0, 0, 0, 0, 0, 0, 0, 0, 0, 0, 0, 0, 0, 0, 0, 0, 0, 0, 0, 0, 0, 0, 0, 0, 0, 0, 0, 0, 0, 0, 0, 0, 0, 0, 0, 0, 0, 0, 0, 0, 0, 0, 0, 0, 0, 0, 0, 0, 0, 0, 0, 0, 0, 0, 0, 0, 0, 0, 0, 0, 0, 0, 0, 0, 0, 0, 0, 0, 0, 0, 0, 0, 0, 0, 0, 0, 0, 0, 0, 0, 0, 0, 0, 0, 0, 0, 0, 0, 0, 0, 0, 0, 0, 0, 0, 0, 0, 0, 0, 0, 0, 0, 0, 0, 0, 0, 0, 0, 0, 0, 0, 0, 0, 0, 0, 0, 0, 0, 0, 0, 0, 0, 0, 0, 0, 0, 0, 0, 0, 0, 0, 0, 0, 0, 0, 0, 0, 0, 0, 0, 0, 0, 0, 0, 0, 0, 0, 0, 0, 0, 0, 0, 0, 0, 0, 0, 0, 0, 0, 0, 0, 0, 0, 0, 0, 0, 0, 0, 0, 0, 0, 0, 0, 0, 0, 0, 0, 0, 0, 0, 0, 0, 0, 0, 0, 0, 0, 0, 0, 0, 0, 0, 0, 0, 0, 0, 0, 0, 0, 0, 0, 0, 0, 0, 0, 0, 0, 0, 0, 0, 0, 0, 0, 0, 0, 0, 0, 0, 0, 0, 0, 0, 0, 0, 0, 0, 0, 0, 0, 0, 0, 0, 0, 0, 0, 0, 0, 0, 0, 0, 0, 0, 0, 0, 0, 0, 0, 0, 0, 0, 0, 0, 0, 0, 0, 0, 0, 0, 0, 0, 0, 0, 0, 0, 0, 0, 0, 0, 0, 0, 0, 0, 0, 0, 0, 0, 0, 0, 0, 0, 0, 0, 0, 0, 0, 0, 0, 0, 0, 0, 0, 0, 0, 0, 0, 0, 0, 0, 0, 0, 0, 0, 0, 0, 0, 0, 0, 0, 0, 0, 0, 0, 0, 0, 0, 0, 0, 0, 0, 0, 0, 0, 0, 0, 0, 0, 0, 0, 0, 0, 0, 0, 0, 0, 0, 0, 0, 0, 0, 0, 0, 0, 0, 0, 0, 0, 0, 0, 0, 0, 0, 0, 0, 0, 0, 0, 0, 0, 0, 0, 0, 0, 0, 0, 0, 0, 0, 0, 0, 0, 0, 0, 0, 0, 0, 0, 0, 0, 0, 0, 0, 0, 0, 0, 0, 0, 0, 0, 0, 0, 0, 0, 0, 0, 0, 0, 0, 0, 0, 0, 0, 0, 0, 0, 0, 0, 0, 0, 0, 0, 0, 0, 0, 0, 0, 0, 0, 0, 0, 0, 0, 0, 0, 0, 0, 0, 0, 0, 0, 0, 0, 0, 0, 0, 0, 0, 0, 0, 0, 0, 0, 0, 0, 0, 0, 0, 0, 0, 0, 0, 0, 0, 0, 0, 0, 0, 0, 0, 0, 0, 0, 0, 0, 0, 0, 0, 0, 0, 0, 0, 0, 0, 0, 0, 0, 0, 0, 0, 0, 0, 0, 0, 0, 0, 0, 0, 0, 0, 0, 0, 0, 0, 0, 0, 0, 0, 0, 0, 0, 0, 0, 0, 0, 0, 0, 0, 0, 0, 0, 0, 0, 0, 0, 0, 0, 0, 0, 0, 0, 0, 0, 0, 0, 0, 0, 0, 0, 0, 0, 0, 0, 0, 0, 0, 0, 0, 0, 0, 0, 0, 0, 0, 0, 0, 0, 0, 0, 0, 0, 0, 0, 0, 0, 0, 0, 0, 0, 0, 0, 0, 0, 0, 0, 0, 0, 0, 0, 0, 0, 0, 0, 0, 0, 0, 0, 0, 0, 0, 0, 0, 0, 0, 0, 0, 0, 0, 0, 0, 0, 0, 0, 0, 0, 0, 0, 0, 0, 0, 0, 0, 0, 0, 0, 0, 0, 0, 0, 0, 0, 0, 0, 0, 0, 0, 0, 0, 0, 0, 0, 0, 0, 0, 0, 0, 0, 0, 0, 0, 0, 0, 0, 0, 0, 0, 0, 0, 0, 0, 0, 0, 0, 0, 0, 0, 0, 0, 0, 0, 0, 0, 0, 0, 0, 0, 0, 0, 0, 0, 0, 0, 0, 0, 0, 0, 0, 0, 0, 0, 0, 0, 0, 0, 0, 0, 0, 0, 0, 0, 0, 0, 0, 0, 0, 0, 0, 0, 0, 0, 1, 1, 1, 1, 1, 1, 1, 1, 1, 1, 1, 1, 1, 1, 1, 1, 1, 1, 1, 1, 1, 1, 1, 1, 1, 1, 1, 1, 1, 1, 1, 1, 1, 1, 1, 1, 1, 2, 2, 2, 2, 2, 2, 2, 2, 2, 2, 2, 2, 2, 2, 2, 2, 2, 2, 2, 2, 2, 2, 2, 2, 2, 2, 2, 2, 2, 2, 2, 2, 2, 2, 2, 2, 2, 2, 2, 2, 2, 2, 2, 2, 2, 2, 2, 2, 2, 2, 2, 2, 2, 2, 2, 2, 2, 2, 2, 2, 2, 2, 2, 2, 2, 1, 1, 1, 1, 1, 1, 1, 1, 1, 1, 1, 1, 1, 1, 1, 1, 1, 1, 1, 1, 1, 1, 1, 1, 1, 1, 1, 1, 1, 1, 1, 1, 1, 1, 1, 1, 1, 2, 2, 2, 2, 2, 2, 2, 2, 2, 2, 2, 2, 2, 2, 2, 2, 2, 2, 2, 2, 2, 2, 2, 2, 2, 2, 2, 2, 2, 2, 2, 2, 2, 2, 2, 2, 2, 2, 2, 2, 2, 2, 2, 2, 2, 2, 2, 2, 2, 2, 2, 2, 2, 2, 2, 2, 2, 2, 2, 2, 2, 2, 2, 2, 2, 1, 1, 1, 1, 1, 1, 1, 1, 1, 1, 1, 1, 1, 1, 1, 1, 1, 1, 1, 1, 1, 1, 1, 1, 1, 1, 1, 1, 1, 1, 1, 1, 1, 1, 1, 1, 1, 2, 2, 2, 2, 2, 2, 2, 2, 2, 2, 2, 2, 2, 2, 2, 2, 2, 2, 2, 2, 2, 2, 2, 2, 2, 2, 2, 2, 2, 2, 2, 2, 2, 2, 2, 2, 2, 2, 2, 2, 2, 2, 2, 2, 2, 2, 2, 2, 2, 2, 2, 2, 2, 2, 2, 2, 2, 2, 2, 2, 2, 2, 2, 2, 2, 1, 1, 1, 1, 1, 1, 1, 1, 1, 1, 1, 1, 1, 1, 1, 1, 1, 1, 1, 1, 1, 1, 1, 1, 1, 1, 1, 1, 1, 1, 1, 1, 1, 1, 1, 1, 1, 2, 2, 2, 2, 2, 2, 2, 2, 2, 2, 2, 2, 2, 2, 2, 2, 2, 2, 2, 2, 2, 2, 2, 2, 2, 2, 2, 2, 2, 2, 2, 2, 2, 2, 2, 2, 2, 2, 2, 2, 2, 2, 2, 2, 2, 2, 2, 2, 2, 2, 2, 2, 2, 2, 2, 2, 2, 2, 2, 2, 2, 2, 2, 2, 2, 4, 4, 4, 4, 4, 4, 4, 4, 4, 4, 4, 4, 4, 4, 4, 4, 4, 4, 4, 4, 4, 4, 4, 4, 4, 4, 4, 4, 4, 4, 4, 4, 4, 4, 4, 4, 4, 4, 4, 3, 4, 3, 4, 3, 4, 3, 4, 3, 4, 3, 3, 3, 3, 3, 3, 3, 3, 3, 3, 3, 3, 3, 3, 3, 3, 3, 3, 3, 3, 3, 3, 3, 3, 3])
me_cylinder_002.materials.append(mat_grey)
me_cylinder_002.materials.append(mat_brown)
me_cylinder_002.materials.append(mat_lightred)
me_cylinder_002.materials.append(mat_white)
me_cylinder_002.materials.append(mat_darkgrey)
me_cylinder_002.use_remesh_preserve_volume = False
me_cylinder_002.use_remesh_preserve_attributes = False
me_cylinder_002.use_mirror_vertex_groups = False
me_cylinder_002.update()

# ---- objects
ob_well = bpy.data.objects.new('Well', me_cylinder_002)

# ---- transforms, parenting, visibility, modifiers, constraints
ob_well.location = (0.0, 0.0, 3.154e-08)
ob_well.lineart.crease_threshold = 0.0

# ---- collection membership
col_collection_1.objects.link(ob_well)

# ---- scene / render settings (as saved in the file)
scene.frame_start = 1; scene.frame_end = 250; scene.frame_set(0)
scene.render.engine = 'CYCLES'
scene.render.resolution_x = 1000
scene.render.resolution_y = 1000
scene.render.dither_intensity = 0.0
scene.cycles.samples = 200
scene.cycles.sampling_pattern = 'TABULATED_SOBOL'
scene.cycles.light_sampling_threshold = 0.0
scene.cycles.use_adaptive_sampling = False
scene.cycles.use_light_tree = False
scene.cycles.caustics_reflective = False
scene.cycles.caustics_refractive = False
scene.cycles.blur_glossy = 0.0
scene.cycles.max_bounces = 2
scene.cycles.pixel_filter_type = 'GAUSSIAN'
scene.cycles.sample_clamp_indirect = 0.0
scene.view_settings.view_transform = 'Standard'
bpy.context.view_layer.update()

# ---- added for rendering (the .blend has no active camera): camera
cam_auto = bpy.data.cameras.new('AutoCamera')
cam_auto.lens = 50.0
cam_auto.sensor_width = 36.0
cam_auto.clip_end = 1000.0
ob_auto_camera = bpy.data.objects.new('AutoCamera', cam_auto)
scene.collection.objects.link(ob_auto_camera)
ob_auto_camera.location = (2.68862, -3.28319, 3.21648)
ob_auto_camera.rotation_euler = (1.09748, -7.21219e-08, 0.694738)
scene.camera = ob_auto_camera
bpy.context.view_layer.update()
